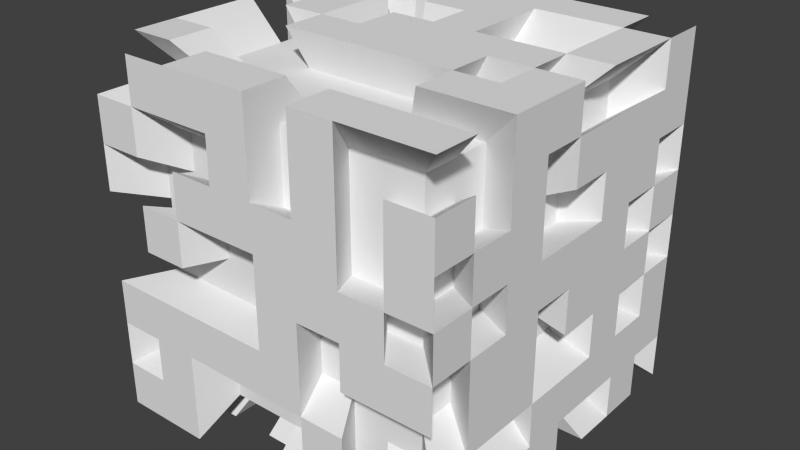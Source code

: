 # Source: cube6.blend  (saved by Blender 2.76.0; exported with 4.5.12 LTS)
import bpy
from mathutils import Matrix  # noqa: F401  (used for matrix-valued properties, if any)

bpy.ops.wm.read_factory_settings(use_empty=True)
scene = bpy.context.scene
scene.name = 'Scene'

# ---- collections
col_collection_1 = bpy.data.collections.new('Collection 1'); scene.collection.children.link(col_collection_1)

# ---- materials (node trees are filled in below, after node groups)
mat_material = bpy.data.materials.new('Material')
mat_material.alpha_threshold = 0.0
mat_material.roughness = 0.5
mat_material.line_color = (0.0, 0.0, 0.0, 1.0)

# ---- material node trees

# ---- world
world_world = bpy.data.worlds.new('World'); scene.world = world_world
world_world.color = (0.05088, 0.05088, 0.05088)
world_world.use_sun_shadow = False
world_world.sun_shadow_jitter_overblur = 0.0
world_world.cycles.sampling_method = 'MANUAL'
world_world.cycles.sample_map_resolution = 256

# ---- meshes
me_cube = bpy.data.meshes.new('Cube')
me_cube.from_pydata([(0.5, 0.5, -0.5), (0.5, -0.5, -0.5), (-0.5, -0.5, -0.5), (-0.5, 0.5, -0.5), (0.5, 0.5, 0.5), (0.5, -0.5, 0.5), (-0.5, 0.5, 0.5), (0.5, -2.98e-08, -0.5), (8.941e-08, 0.5, -0.5), (0.5, 0.5, 0.0), (0.0, -0.5, -0.5), (0.5, -0.5, 0.0), (-0.5, 1.49e-07, -0.5), (-0.5, 0.5, 0.0), (0.5, -2.682e-07, 0.5), (1.192e-07, 0.5, 0.5), (-2.682e-07, -0.5, 0.5), (-0.5, 8.941e-08, 0.5), (-0.5, 1.192e-07, 0.0), (-1.49e-07, -0.5, 0.0), (0.5, -1.49e-07, 0.0), (-7.451e-08, -8.941e-08, 0.5), (2.98e-08, 5.96e-08, -0.5), (0.5, -0.25, -0.5), (-0.25, 0.5, -0.5), (0.5, 0.5, 0.25), (-0.25, -0.5, -0.5), (0.5, -0.5, 0.25), (-0.5, 0.25, -0.5), (-0.5, -0.5, 0.25), (-0.5, 0.5, 0.25), (0.5, -0.25, 0.5), (-0.25, 0.5, 0.5), (-0.25, -0.5, 0.5), (-0.5, 0.25, 0.5), (0.5, 0.25, -0.5), (0.25, 0.5, -0.5), (0.5, 0.5, -0.25), (0.25, -0.5, -0.5), (0.5, -0.5, -0.25), (-0.5, -0.25, -0.5), (-0.5, -0.5, -0.25), (-0.5, 0.5, -0.25), (0.5, 0.25, 0.5), (0.25, 0.5, 0.5), (0.25, -0.5, 0.5), (-0.5, -0.25, 0.5), (-0.25, 0.5, 0.0), (0.25, 0.5, 0.0), (1.192e-07, 0.5, 0.25), (1.043e-07, 0.5, -0.25), (-0.5, 0.25, 0.0), (-0.5, -0.25, 0.0), (-0.5, 1.341e-07, -0.25), (-0.5, 1.043e-07, 0.25), (-0.25, -0.5, 0.0), (0.25, -0.5, 0.0), (-7.451e-08, -0.5, -0.25), (-2.086e-07, -0.5, 0.25), (0.5, -0.25, 0.0), (0.5, 0.25, 0.0), (0.5, -8.941e-08, -0.25), (0.5, -2.086e-07, 0.25), (2.235e-08, 0.25, 0.5), (0.25, -1.788e-07, 0.5), (-0.25, 0.0, 0.5), (-0.25, 1.043e-07, -0.5), (0.25, 1.49e-08, -0.5), (5.96e-08, 0.25, -0.5), (1.49e-08, -0.25, -0.5), (0.25, -0.25, -0.5), (0.25, 0.25, -0.5), (-0.25, 0.25, -0.5), (-0.25, 0.25, 0.5), (0.25, -0.25, 0.5), (0.5, 0.25, 0.25), (0.5, 0.25, -0.25), (0.5, -0.25, -0.25), (0.25, -0.5, 0.25), (0.25, -0.5, -0.25), (-0.25, -0.5, -0.25), (-0.5, -0.25, 0.25), (-0.5, -0.25, -0.25), (-0.5, 0.25, -0.25), (0.25, 0.5, -0.25), (0.25, 0.5, 0.25), (-0.25, 0.5, 0.25), (-0.25, 0.5, -0.25), (-0.5, 0.25, 0.25), (-0.25, -0.5, 0.25), (0.5, -0.25, 0.25), (-0.25, -0.25, -0.5), (0.5, -0.375, -0.5), (-0.375, 0.5, -0.5), (0.5, 0.5, 0.375), (-0.375, -0.5, -0.5), (0.5, -0.5, 0.375), (-0.5, 0.375, -0.5), (-0.5, -0.5, 0.375), (-0.5, 0.5, 0.375), (0.5, -0.375, 0.5), (-0.375, 0.5, 0.5), (-0.375, -0.5, 0.5), (-0.5, 0.375, 0.5), (0.5, 0.125, -0.5), (0.125, 0.5, -0.5), (0.5, 0.5, -0.125), (0.125, -0.5, -0.5), (0.5, -0.5, -0.125), (-0.5, -0.125, -0.5), (-0.5, -0.5, -0.125), (-0.5, 0.5, -0.125), (0.5, 0.125, 0.5), (0.125, 0.5, 0.5), (0.125, -0.5, 0.5), (-0.5, -0.125, 0.5), (-0.375, 0.5, 0.0), (1.192e-07, 0.5, 0.375), (-0.5, 0.375, 0.0), (-0.5, -0.125, 0.0), (-0.5, 1.416e-07, -0.375), (-0.5, 1.118e-07, 0.125), (-0.375, -0.5, 0.0), (0.125, -0.5, 0.0), (-1.788e-07, -0.5, 0.125), (0.5, -0.375, 0.0), (0.5, 0.125, 0.0), (0.5, -5.96e-08, -0.375), (0.5, -1.788e-07, 0.125), (-2.198e-07, -0.375, 0.5), (-2.608e-08, 0.125, 0.5), (0.375, -2.235e-07, 0.5), (-0.125, -4.47e-08, 0.5), (-0.375, 1.267e-07, -0.5), (0.125, 3.725e-08, -0.5), (7.451e-08, 0.375, -0.5), (0.5, -0.125, -0.5), (-0.125, 0.5, -0.5), (0.5, 0.5, 0.125), (0.5, -0.5, 0.125), (-0.5, 0.125, -0.5), (-0.5, -0.5, 0.125), (-0.5, 0.5, 0.125), (0.5, -0.125, 0.5), (-0.125, 0.5, 0.5), (-0.125, -0.5, 0.5), (-0.5, 0.125, 0.5), (0.5, 0.375, -0.5), (0.375, 0.5, -0.5), (0.5, 0.5, -0.375), (0.375, -0.5, -0.5), (0.5, -0.5, -0.375), (-0.5, -0.375, -0.5), (-0.5, -0.5, -0.375), (-0.5, 0.5, -0.375), (0.5, 0.375, 0.5), (0.375, 0.5, 0.5), (0.375, -0.5, 0.5), (-0.5, -0.375, 0.5), (-0.125, 0.5, 0.0), (0.375, 0.5, 0.0), (1.192e-07, 0.5, 0.125), (9.686e-08, 0.5, -0.375), (-0.5, 0.125, 0.0), (-0.5, 1.267e-07, -0.125), (-0.5, 9.686e-08, 0.375), (0.375, -0.5, 0.0), (-1.118e-07, -0.5, -0.125), (-2.384e-07, -0.5, 0.375), (0.5, -0.125, 0.0), (0.5, 0.375, 0.0), (0.5, -1.192e-07, -0.125), (0.5, -2.384e-07, 0.375), (-1.229e-07, -0.125, 0.5), (7.078e-08, 0.375, 0.5), (0.125, -1.341e-07, 0.5), (-0.375, 4.47e-08, 0.5), (0.375, -7.451e-09, -0.5), (4.47e-08, 0.125, -0.5), (7.451e-09, -0.375, -0.5), (0.125, -0.25, -0.5), (0.375, -0.25, -0.5), (0.25, -0.125, -0.5), (0.25, -0.375, -0.5), (0.125, 0.25, -0.5), (0.375, 0.25, -0.5), (0.25, 0.375, -0.5), (0.25, 0.125, -0.5), (-0.125, 0.25, -0.5), (-0.25, 0.375, -0.5), (-0.25, 0.125, 0.5), (-0.25, 0.375, 0.5), (-0.125, 0.25, 0.5), (-0.375, 0.25, 0.5), (0.25, 0.125, 0.5), (0.25, 0.375, 0.5), (0.375, 0.25, 0.5), (0.125, 0.25, 0.5), (0.25, -0.375, 0.5), (0.25, -0.125, 0.5), (0.375, -0.25, 0.5), (0.5, 0.125, 0.25), (0.5, 0.375, 0.25), (0.5, 0.25, 0.125), (0.5, 0.25, 0.375), (0.5, 0.125, -0.25), (0.5, 0.375, -0.25), (0.5, 0.25, -0.375), (0.5, 0.25, -0.125), (0.5, -0.375, -0.25), (0.5, -0.125, -0.25), (0.5, -0.25, -0.375), (0.5, -0.25, -0.125), (0.125, -0.5, 0.25), (0.375, -0.5, 0.25), (0.25, -0.5, 0.125), (0.25, -0.5, 0.375), (0.125, -0.5, -0.25), (0.25, -0.5, -0.375), (0.25, -0.5, -0.125), (-0.375, -0.5, -0.25), (-0.125, -0.5, -0.25), (-0.25, -0.5, -0.375), (-0.25, -0.5, -0.125), (-0.5, -0.125, 0.25), (-0.5, -0.375, 0.25), (-0.5, -0.25, 0.125), (-0.5, -0.25, 0.375), (-0.5, -0.125, -0.25), (-0.5, -0.375, -0.25), (-0.5, -0.25, -0.375), (-0.5, -0.25, -0.125), (-0.5, 0.375, -0.25), (-0.5, 0.125, -0.25), (-0.5, 0.25, -0.375), (-0.5, 0.25, -0.125), (0.125, 0.5, -0.25), (0.375, 0.5, -0.25), (0.25, 0.5, -0.125), (0.25, 0.5, -0.375), (0.375, 0.5, 0.25), (0.25, 0.5, 0.375), (0.25, 0.5, 0.125), (-0.375, 0.5, 0.25), (-0.125, 0.5, 0.25), (-0.25, 0.5, 0.375), (-0.25, 0.5, 0.125), (-0.375, 0.5, -0.25), (-0.125, 0.5, -0.25), (-0.25, 0.5, -0.125), (-0.25, 0.5, -0.375), (-0.5, 0.375, 0.25), (-0.5, 0.125, 0.25), (-0.5, 0.25, 0.125), (-0.5, 0.25, 0.375), (-0.375, -0.5, 0.25), (-0.125, -0.5, 0.25), (-0.25, -0.5, 0.125), (-0.25, -0.5, 0.375), (0.5, -0.375, 0.25), (0.5, -0.125, 0.25), (0.5, -0.25, 0.125), (0.5, -0.25, 0.375), (-0.25, -0.375, 0.5), (-0.25, -0.125, 0.5), (-0.375, -0.25, 0.5), (-0.375, -0.25, -0.5), (-0.125, -0.25, -0.5), (-0.25, -0.125, -0.5), (-0.25, -0.375, -0.5), (-0.125, -0.375, -0.5), (-0.125, -0.125, -0.5), (-0.375, -0.125, -0.5), (-0.125, -0.125, 0.5), (-0.125, -0.375, 0.5), (0.5, -0.125, 0.375), (0.5, -0.125, 0.125), (0.5, -0.375, 0.125), (-0.125, -0.5, 0.375), (-0.125, -0.5, 0.125), (-0.375, -0.5, 0.125), (-0.5, 0.125, 0.375), (-0.5, 0.125, 0.125), (-0.5, 0.375, 0.125), (-0.125, 0.5, -0.375), (-0.125, 0.5, -0.125), (-0.375, 0.5, -0.125), (-0.125, 0.5, 0.125), (-0.125, 0.5, 0.375), (-0.375, 0.5, 0.375), (0.375, 0.5, 0.125), (0.125, 0.5, 0.375), (0.375, 0.5, -0.375), (0.375, 0.5, -0.125), (-0.5, 0.125, -0.125), (-0.5, 0.125, -0.375), (-0.5, 0.375, -0.375), (-0.5, -0.375, -0.375), (-0.5, -0.125, -0.375), (-0.5, -0.375, 0.375), (-0.5, -0.375, 0.125), (-0.5, -0.125, 0.125), (-0.125, -0.5, -0.125), (-0.375, -0.5, -0.375), (0.375, -0.5, -0.125), (0.375, -0.5, -0.375), (0.125, -0.5, -0.375), (0.375, -0.5, 0.375), (0.375, -0.5, 0.125), (0.125, -0.5, 0.125), (0.5, -0.125, -0.125), (0.5, -0.125, -0.375), (0.5, -0.375, -0.375), (0.5, 0.375, -0.125), (0.5, 0.375, -0.375), (0.5, 0.125, -0.375), (0.5, 0.375, 0.375), (0.5, 0.375, 0.125), (0.5, 0.125, 0.125), (0.125, -0.125, 0.5), (0.375, -0.125, 0.5), (0.375, -0.375, 0.5), (0.125, 0.375, 0.5), (0.375, 0.375, 0.5), (0.375, 0.125, 0.5), (-0.375, 0.375, 0.5), (-0.125, 0.375, 0.5), (-0.125, 0.125, 0.5), (-0.125, 0.125, -0.5), (-0.125, 0.375, -0.5), (-0.375, 0.375, -0.5), (0.375, 0.125, -0.5), (0.375, 0.375, -0.5), (0.125, 0.375, -0.5), (0.375, -0.375, -0.5), (0.375, -0.125, -0.5), (0.125, -0.125, -0.5), (0.125, -0.375, -0.5), (0.125, 0.125, -0.5), (-0.375, 0.125, -0.5), (-0.375, 0.125, 0.5), (0.125, 0.125, 0.5), (0.125, -0.375, 0.5), (0.5, 0.125, 0.375), (0.5, 0.125, -0.125), (0.5, -0.375, -0.125), (0.125, -0.5, 0.375), (0.125, -0.5, -0.125), (-0.375, -0.5, -0.125), (-0.5, -0.125, 0.375), (-0.5, -0.125, -0.125), (-0.5, 0.375, -0.125), (0.125, 0.5, -0.375), (-0.375, 0.5, 0.125), (-0.375, 0.5, -0.375), (-0.5, 0.375, 0.375), (-0.375, -0.5, 0.375), (0.5, -0.375, 0.375), (-0.375, -0.375, 0.5), (-0.375, -0.375, -0.5), (0.395, -0.2988, -0.3949), (0.395, -0.3979, -0.3949), (-0.2985, 0.3947, -0.3949), (-0.3976, 0.3947, -0.3949), (0.395, 0.3947, 0.2987), (0.395, 0.3947, 0.3978), (-0.2985, -0.3979, -0.3949), (-0.3976, -0.3979, -0.3949), (0.395, -0.3979, 0.2987), (0.395, -0.3979, 0.3978), (-0.3976, -0.3979, 0.2987), (-0.3976, -0.3979, 0.3978), (-0.3976, 0.3947, 0.2987), (-0.3976, 0.3947, 0.3978), (0.395, -0.2988, 0.3978), (-0.2985, 0.3947, 0.3978), (-0.2985, -0.3979, 0.3978), (0.395, 0.0975, -0.3949), (0.395, -0.001584, -0.3949), (0.395, 0.3947, -0.09764), (0.395, 0.3947, 0.00144), (0.09779, -0.3979, -0.3949), (-0.001296, -0.3979, -0.3949), (0.395, -0.3979, -0.09764), (0.395, -0.3979, 0.00144), (-0.3976, -0.1007, -0.3949), (-0.3976, -0.001584, -0.3949), (-0.3976, -0.3979, -0.09764), (-0.3976, -0.3979, 0.00144), (-0.3976, 0.3947, -0.09764), (-0.3976, 0.3947, 0.00144), (0.395, 0.0975, 0.3978), (0.395, -0.001584, 0.3978), (0.09779, 0.3947, 0.3978), (-0.001296, 0.3947, 0.3978), (0.09779, -0.3979, 0.3978), (-0.001296, -0.3979, 0.3978), (-0.3976, -0.1007, 0.3978), (-0.3976, -0.001584, 0.3978), (-0.2985, 0.3947, 0.00144), (0.09779, 0.3947, 0.00144), (-0.001296, 0.3947, 0.00144), (-0.001296, 0.3947, 0.2987), (-0.001296, 0.3947, -0.09764), (-0.3976, 0.2957, 0.00144), (-0.3976, -0.1007, 0.00144), (-0.3976, -0.001584, 0.00144), (-0.3976, -0.001584, -0.2958), (-0.2985, -0.3979, 0.00144), (-0.001296, -0.3979, -0.2958), (-0.001296, -0.3979, 0.1005), (-0.001296, -0.3979, 0.00144), (0.395, -0.2988, 0.00144), (0.395, -0.001584, -0.2958), (-0.001296, -0.2988, 0.3978), (0.296, -0.001584, 0.3978), (0.09779, -0.001584, -0.3949), (-0.001296, -0.001584, -0.3949), (-0.001296, 0.2957, -0.3949), (-0.001296, 0.3947, -0.3949), (-0.001296, -0.1007, -0.3949), (-0.1004, 0.3947, -0.3949), (-0.1995, 0.3947, -0.3949), (0.395, 0.3947, 0.1005), (0.395, 0.3947, 0.1996), (-0.1004, -0.3979, -0.3949), (-0.1995, -0.3979, -0.3949), (0.395, -0.3979, 0.1005), (0.395, -0.3979, 0.1996), (-0.3976, 0.0975, -0.3949), (-0.3976, 0.1966, -0.3949), (-0.3976, -0.3979, 0.1005), (-0.3976, -0.3979, 0.1996), (-0.3976, 0.3947, 0.1005), (-0.3976, 0.3947, 0.1996), (-0.1004, 0.3947, 0.3978), (-0.1995, 0.3947, 0.3978), (-0.3976, 0.0975, 0.3978), (-0.3976, 0.1966, 0.3978), (0.296, 0.3947, -0.3949), (0.1969, 0.3947, -0.3949), (0.395, 0.3947, -0.2958), (0.395, 0.3947, -0.1967), (0.296, -0.3979, -0.3949), (0.1969, -0.3979, -0.3949), (0.395, -0.3979, -0.2958), (0.395, -0.3979, -0.1967), (-0.3976, -0.3979, -0.2958), (-0.3976, -0.3979, -0.1967), (-0.3976, 0.3947, -0.2958), (-0.3976, 0.3947, -0.1967), (0.395, 0.2957, 0.3978), (0.395, 0.1966, 0.3978), (0.296, 0.3947, 0.3978), (0.1969, 0.3947, 0.3978), (0.296, -0.3979, 0.3978), (0.1969, -0.3979, 0.3978), (-0.3976, -0.2988, 0.3978), (-0.3976, -0.1997, 0.3978), (0.296, 0.3947, 0.00144), (0.1969, 0.3947, 0.00144), (-0.001296, 0.3947, 0.1005), (-0.001296, 0.3947, 0.1996), (-0.3976, 0.0975, 0.00144), (-0.3976, 0.1966, 0.00144), (-0.3976, -0.2988, 0.00144), (-0.3976, -0.1997, 0.00144), (-0.3976, -0.001584, -0.09764), (-0.3976, -0.001584, -0.1967), (-0.3976, -0.001584, 0.2987), (-0.3976, -0.001584, 0.1996), (-0.1004, -0.3979, 0.00144), (-0.1995, -0.3979, 0.00144), (-0.001296, -0.3979, 0.2987), (-0.001296, -0.3979, 0.1996), (0.395, 0.2957, 0.00144), (0.395, 0.1966, 0.00144), (0.395, -0.001584, -0.09764), (0.395, -0.001584, -0.1967), (0.395, -0.001584, 0.2987), (0.395, -0.001584, 0.1996), (-0.001296, -0.1007, 0.3978), (-0.001296, -0.1997, 0.3978), (-0.2985, -0.001584, 0.3978), (-0.1995, -0.001584, 0.3978), (-0.1004, -0.001584, -0.3949), (-0.1995, -0.001584, -0.3949), (0.09779, -0.1997, -0.3949), (-0.001296, -0.1997, -0.3949), (0.296, -0.1997, -0.3949), (0.1969, -0.1997, -0.3949), (0.1969, -0.2988, -0.3949), (0.1969, 0.2957, -0.3949), (-0.2985, 0.1966, -0.3949), (-0.1004, 0.1966, -0.3949), (-0.1995, 0.1966, -0.3949), (-0.1995, 0.2957, -0.3949), (-0.1995, 0.0975, -0.3949), (-0.1995, 0.0975, 0.3978), (-0.1995, 0.2957, 0.3978), (-0.1995, 0.1966, 0.3978), (-0.1004, 0.1966, 0.3978), (-0.001296, 0.1966, 0.3978), (-0.2985, 0.1966, 0.3978), (0.1969, 0.2957, 0.3978), (0.1969, 0.1966, 0.3978), (0.09779, 0.1966, 0.3978), (0.1969, -0.1007, 0.3978), (0.1969, -0.1997, 0.3978), (0.296, -0.1997, 0.3978), (0.395, -0.1997, 0.3978), (0.09779, -0.1997, 0.3978), (0.395, 0.0975, 0.1996), (0.395, 0.1966, 0.1005), (0.395, 0.0975, -0.1967), (0.395, 0.2957, -0.1967), (0.395, 0.1966, -0.1967), (0.395, 0.1966, -0.2958), (0.395, 0.1966, -0.3949), (0.395, 0.1966, -0.09764), (0.395, -0.2988, -0.1967), (0.395, -0.1007, -0.1967), (0.395, -0.1997, -0.1967), (0.09779, -0.3979, 0.1996), (0.296, -0.3979, 0.1996), (0.1969, -0.3979, 0.1996), (0.1969, -0.3979, 0.2987), (0.09779, -0.3979, -0.1967), (-0.001296, -0.3979, -0.1967), (0.296, -0.3979, -0.1967), (0.1969, -0.3979, -0.1967), (0.1969, -0.3979, -0.2958), (0.1969, -0.3979, -0.09764), (-0.2985, -0.3979, -0.1967), (-0.1004, -0.3979, -0.1967), (-0.1995, -0.3979, -0.1967), (-0.1995, -0.3979, -0.2958), (-0.3976, -0.1007, 0.1996), (-0.3976, -0.1997, 0.1005), (-0.3976, -0.1997, 0.2987), (-0.3976, -0.1997, 0.1996), (-0.3976, -0.2988, -0.1967), (-0.3976, -0.1997, -0.1967), (-0.3976, -0.1997, -0.09764), (-0.3976, 0.2957, -0.1967), (-0.3976, 0.1966, -0.2958), (0.09779, 0.3947, -0.1967), (-0.001296, 0.3947, -0.1967), (0.1969, 0.3947, -0.09764), (0.09779, 0.3947, 0.1996), (0.296, 0.3947, 0.1996), (0.1969, 0.3947, 0.1996), (0.1969, 0.3947, 0.2987), (0.1969, 0.3947, 0.1005), (-0.2985, 0.3947, 0.1996), (-0.1004, 0.3947, 0.1996), (-0.1995, 0.3947, 0.1996), (-0.1995, 0.3947, 0.2987), (-0.1995, 0.3947, 0.1005), (-0.2985, 0.3947, -0.1967), (-0.1004, 0.3947, -0.1967), (-0.1995, 0.3947, -0.1967), (-0.3976, 0.2957, 0.1996), (-0.3976, 0.1966, 0.1005), (-0.3976, 0.1966, 0.2987), (-0.3976, 0.1966, 0.1996), (-0.2985, -0.3979, 0.1996), (-0.1004, -0.3979, 0.1996), (-0.1995, -0.3979, 0.1996), (-0.1995, -0.3979, 0.1005), (-0.1995, -0.3979, 0.2987), (0.395, -0.2988, 0.1996), (0.395, -0.1997, 0.1005), (0.395, -0.1997, 0.00144), (0.395, -0.1997, 0.2987), (0.395, -0.1997, 0.1996), (-0.1995, -0.2988, 0.3978), (-0.1995, -0.3979, 0.3978), (-0.1995, -0.1007, 0.3978), (-0.1995, -0.1997, 0.3978), (-0.1004, -0.1997, 0.3978), (-0.2985, -0.1997, 0.3978), (-0.2985, -0.1997, -0.3949), (-0.3976, -0.1997, -0.3949), (-0.1004, -0.1997, -0.3949), (-0.1995, -0.1997, -0.3949), (-0.1995, -0.1007, -0.3949), (-0.1995, -0.2988, -0.3949), (-0.3976, 0.2957, -0.3949), (0.09779, 0.3947, -0.3949), (-0.1995, 0.3947, 0.00144), (-0.3976, -0.001584, 0.1005), (0.1969, -0.3979, 0.00144), (0.09779, -0.3979, 0.00144), (0.395, -0.001584, 0.1005), (-0.001296, 0.0975, 0.3978), (0.1969, -0.001584, 0.3978), (-0.1004, -0.001584, 0.3978), (-0.2985, -0.001584, -0.3949), (0.395, 0.3947, -0.3949), (0.395, 0.2957, -0.3949), (-0.3976, -0.2988, -0.3949), (-0.1004, 0.3947, 0.00144), (0.296, -0.3979, 0.00144), (-0.001296, -0.3979, -0.09764), (0.395, -0.001584, 0.00144), (0.395, -0.1007, 0.00144), (0.296, -0.001584, -0.3949), (-0.001296, 0.0975, -0.3949), (-0.001296, -0.2988, -0.3949), (0.1969, -0.1007, -0.3949), (0.1969, 0.0975, 0.3978), (0.296, 0.1966, 0.3978), (0.1969, -0.2988, 0.3978), (0.395, 0.2957, 0.1996), (0.395, 0.1966, 0.2987), (0.395, -0.1997, -0.2958), (0.1969, -0.3979, 0.1005), (-0.1995, -0.3979, -0.09764), (-0.3976, -0.1007, -0.1967), (-0.3976, -0.1997, -0.2958), (-0.3976, 0.1966, -0.1967), (-0.3976, 0.0975, -0.1967), (-0.3976, 0.1966, -0.09764), (0.1969, 0.3947, -0.1967), (0.296, 0.3947, -0.1967), (0.1969, 0.3947, -0.2958), (-0.1995, 0.3947, -0.09764), (-0.3976, 0.0975, 0.1996), (0.395, -0.1007, 0.1996), (-0.1004, -0.2988, -0.3949), (-0.1004, -0.1007, -0.3949), (-0.2985, -0.1007, -0.3949), (-0.2985, -0.1007, 0.3978), (-0.1004, -0.1007, 0.3978), (-0.1004, -0.2988, 0.3978), (0.395, -0.1007, 0.2987), (0.395, -0.1007, 0.1005), (0.395, -0.2988, 0.1005), (-0.1004, -0.3979, 0.2987), (-0.1004, -0.3979, 0.1005), (-0.2985, -0.3979, 0.1005), (-0.3976, 0.0975, 0.2987), (-0.3976, 0.2957, 0.1005), (-0.1004, 0.3947, -0.09764), (-0.2985, 0.3947, -0.09764), (-0.1004, 0.3947, 0.1005), (-0.1004, 0.3947, 0.2987), (-0.2985, 0.3947, 0.2987), (0.296, 0.3947, 0.1005), (0.296, 0.3947, 0.2987), (0.09779, 0.3947, 0.2987), (0.296, 0.3947, -0.2958), (0.296, 0.3947, -0.09764), (0.09779, 0.3947, -0.09764), (-0.3976, 0.0975, -0.09764), (-0.3976, 0.0975, -0.2958), (-0.3976, 0.2957, -0.2958), (-0.3976, -0.2988, -0.09764), (-0.3976, -0.2988, -0.2958), (-0.3976, -0.1007, -0.2958), (-0.3976, -0.2988, 0.2987), (-0.3976, -0.2988, 0.1005), (-0.3976, -0.1007, 0.1005), (-0.1004, -0.3979, -0.09764), (-0.1004, -0.3979, -0.2958), (-0.2985, -0.3979, -0.2958), (0.296, -0.3979, -0.09764), (0.296, -0.3979, -0.2958), (0.09779, -0.3979, -0.2958), (0.296, -0.3979, 0.2987), (0.296, -0.3979, 0.1005), (0.395, -0.1007, -0.09764), (0.395, -0.1007, -0.2958), (0.395, -0.2988, -0.2958), (0.395, 0.2957, -0.09764), (0.395, 0.2957, -0.2958), (0.395, 0.0975, -0.2958), (0.395, 0.2957, 0.2987), (0.395, 0.2957, 0.1005), (0.395, 0.0975, 0.1005), (0.09779, -0.1007, 0.3978), (0.296, -0.1007, 0.3978), (0.296, -0.2988, 0.3978), (0.09779, 0.2957, 0.3978), (0.296, 0.2957, 0.3978), (0.296, 0.0975, 0.3978), (-0.2985, 0.2957, 0.3978), (-0.1004, 0.2957, 0.3978), (-0.1004, 0.0975, 0.3978), (-0.1004, 0.0975, -0.3949), (-0.1004, 0.2957, -0.3949), (-0.2985, 0.2957, -0.3949), (0.296, 0.0975, -0.3949), (0.296, 0.2957, -0.3949), (0.09779, 0.2957, -0.3949), (0.296, -0.2988, -0.3949), (0.296, -0.1007, -0.3949), (0.09779, -0.1007, -0.3949), (0.09779, -0.2988, -0.3949), (-0.2985, 0.0975, -0.3949), (-0.2985, 0.0975, 0.3978), (0.09779, 0.0975, 0.3978), (0.09779, -0.2988, 0.3978), (0.395, 0.0975, 0.2987), (0.395, 0.0975, -0.09764), (0.395, -0.2988, -0.09764), (0.09779, -0.3979, 0.2987), (0.09779, -0.3979, -0.09764), (-0.2985, -0.3979, -0.09764), (-0.3976, -0.1007, 0.2987), (-0.3976, -0.1007, -0.09764), (0.09779, 0.3947, 0.1005), (-0.2985, 0.3947, 0.1005), (-0.2985, 0.3947, -0.2958), (-0.3976, 0.2957, 0.2987), (-0.2985, -0.3979, 0.2987), (0.395, -0.2988, 0.2987), (-0.2985, -0.2988, 0.3978), (-0.2985, -0.2988, -0.3949)], [], [(3, 154, 449, 363), (336, 180, 487, 698), (27, 139, 427, 428), (2, 153, 447, 367), (355, 103, 6, 99), (289, 99, 372, 648), (134, 336, 698, 416), (288, 244, 555, 647), (352, 105, 8, 162), (351, 118, 13, 111), (138, 25, 424, 423), (349, 115, 17, 165), (24, 137, 421, 422), (347, 123, 19, 167), (1, 150, 443, 361), (117, 288, 647, 402), (344, 126, 20, 171), (335, 181, 489, 697), (0, 149, 441, 599), (341, 130, 21, 175), (148, 0, 599, 439), (339, 133, 12, 140), (338, 134, 22, 178), (337, 107, 10, 179), (159, 287, 646, 602), (8, 135, 418, 419), (244, 287, 646, 555), (333, 184, 68, 135), (332, 185, 71, 186), (331, 177, 67, 187), (182, 335, 697, 610), (329, 188, 72, 189), (22, 134, 416, 417), (287, 161, 461, 646), (287, 246, 558, 646), (325, 103, 34, 193), (324, 194, 64, 131), (144, 15, 394, 435), (322, 174, 63, 197), (321, 198, 45, 157), (320, 199, 74, 200), (247, 286, 645, 559), (334, 92, 360, 696), (317, 202, 75, 203), (131, 14, 392, 415), (315, 205, 61, 127), (314, 206, 76, 207), (313, 170, 60, 208), (312, 209, 39, 151), (116, 286, 645, 399), (310, 169, 59, 212), (309, 213, 58, 124), (183, 334, 696, 491), (286, 249, 627, 645), (129, 16, 396, 414), (286, 111, 389, 645), (304, 166, 56, 219), (333, 105, 589, 695), (186, 333, 695, 492), (127, 7, 378, 413), (11, 139, 427, 384), (300, 225, 81, 226), (285, 159, 602, 644), (298, 228, 53, 120), (125, 11, 384, 412), (138, 9, 380, 423), (249, 285, 644, 627), (295, 233, 83, 234), (332, 148, 439, 694), (19, 124, 410, 411), (293, 237, 84, 238), (137, 8, 419, 421), (147, 332, 694, 600), (177, 331, 693, 607), (290, 160, 48, 242), (289, 243, 30, 99), (331, 104, 377, 693), (287, 159, 47, 246), (286, 247, 42, 111), (120, 12, 386, 407), (284, 137, 24, 250), (283, 251, 30, 142), (282, 252, 88, 253), (281, 146, 34, 254), (66, 133, 598, 486), (279, 256, 89, 257), (278, 145, 33, 258), (119, 18, 406, 405), (276, 260, 90, 261), (275, 143, 31, 262), (274, 263, 33, 145), (65, 132, 597, 484), (253, 283, 643, 563), (13, 118, 404, 390), (271, 267, 91, 268), (131, 64, 596, 415), (283, 142, 433, 643), (69, 179, 270, 267), (130, 63, 502, 595), (330, 189, 496, 692), (97, 330, 692, 588), (17, 115, 397, 398), (133, 272, 109, 12), (66, 268, 272, 133), (146, 281, 642, 437), (135, 329, 691, 418), (125, 59, 573, 412), (281, 252, 628, 642), (329, 189, 496, 691), (21, 132, 273, 173), (132, 65, 264, 273), (129, 274, 145, 16), (15, 113, 393, 394), (188, 328, 690, 494), (260, 275, 262, 90), (111, 13, 390, 389), (172, 14, 143, 275), (169, 276, 261, 59), (20, 128, 276, 169), (56, 123, 593, 592), (125, 277, 139, 11), (328, 178, 608, 690), (261, 90, 259, 277), (55, 122, 408, 472), (58, 168, 278, 256), (168, 16, 145, 278), (122, 280, 641, 408), (12, 109, 385, 386), (124, 58, 256, 279), (54, 121, 591, 470), (55, 257, 280, 122), (280, 257, 569, 641), (252, 281, 254, 88), (11, 108, 383, 384), (327, 130, 595, 689), (163, 282, 253, 51), (18, 121, 282, 163), (121, 54, 252, 282), (10, 107, 381, 382), (119, 52, 466, 405), (253, 88, 251, 283), (248, 284, 250, 87), (50, 162, 284, 248), (162, 8, 137, 284), (159, 285, 249, 47), (106, 9, 380, 379), (118, 51, 464, 404), (132, 327, 689, 597), (47, 249, 286, 116), (124, 279, 640, 410), (49, 117, 402, 462), (49, 161, 287, 244), (279, 257, 569, 640), (326, 144, 435, 688), (47, 116, 399, 590), (117, 49, 244, 288), (256, 278, 639, 567), (32, 245, 289, 101), (245, 86, 243, 289), (240, 290, 242, 85), (25, 138, 290, 240), (192, 326, 688, 501), (6, 101, 375, 373), (115, 46, 458, 397), (100, 5, 369, 374), (278, 258, 570, 639), (44, 241, 291, 113), (191, 325, 687, 499), (237, 292, 239, 84), (99, 6, 373, 372), (149, 0, 148, 292), (277, 259, 571, 638), (9, 106, 293, 160), (43, 112, 391, 452), (277, 125, 412, 638), (325, 193, 503, 687), (261, 277, 638, 572), (233, 294, 235, 83), (194, 324, 686, 611), (164, 18, 163, 294), (41, 110, 387, 448), (12, 120, 295, 140), (120, 53, 233, 295), (97, 296, 154, 3), (28, 234, 296, 97), (139, 277, 638, 427), (112, 324, 686, 391), (95, 2, 367, 366), (40, 109, 385, 583), (152, 297, 230, 40), (260, 276, 637, 629), (153, 41, 229, 297), (324, 196, 612, 686), (40, 230, 298, 109), (4, 94, 364, 365), (225, 299, 227, 81), (29, 98, 299, 225), (324, 131, 415, 686), (93, 3, 363, 362), (38, 107, 381, 444), (141, 29, 225, 300), (119, 301, 121, 18), (276, 128, 594, 637), (226, 81, 224, 301), (221, 302, 223, 80), (57, 167, 302, 221), (323, 195, 504, 685), (92, 1, 361, 360), (106, 37, 442, 379), (323, 155, 451, 685), (95, 303, 153, 2), (26, 222, 303, 95), (222, 80, 220, 303), (105, 36, 440, 589), (156, 323, 685, 453), (108, 11, 166, 304), (104, 35, 518, 377), (1, 151, 305, 150), (275, 260, 629, 636), (196, 323, 685, 612), (38, 218, 306, 107), (218, 79, 217, 306), (172, 275, 636, 479), (27, 96, 307, 214), (102, 33, 577, 376), (166, 308, 215, 56), (195, 322, 684, 504), (139, 27, 214, 308), (123, 309, 124, 19), (56, 215, 309, 123), (215, 78, 213, 309), (210, 310, 212, 77), (263, 274, 635, 576), (274, 129, 414, 635), (136, 311, 211, 23), (7, 127, 311, 136), (127, 61, 210, 311), (92, 312, 151, 1), (23, 211, 312, 92), (322, 197, 506, 684), (99, 30, 434, 372), (37, 106, 313, 206), (198, 321, 683, 613), (147, 314, 207, 35), (321, 100, 374, 683), (149, 37, 206, 314), (28, 97, 588, 430), (273, 264, 578, 634), (207, 76, 205, 315), (202, 316, 204, 75), (25, 94, 316, 202), (94, 4, 155, 316), (173, 273, 634, 481), (9, 138, 317, 170), (26, 95, 366, 426), (126, 318, 128, 20), (60, 203, 318, 126), (203, 75, 201, 318), (199, 320, 682, 507), (64, 175, 319, 199), (175, 21, 173, 319), (143, 320, 200, 31), (14, 131, 320, 143), (94, 25, 424, 364), (100, 321, 157, 5), (320, 131, 415, 682), (269, 91, 585, 587), (319, 173, 481, 681), (44, 113, 322, 195), (113, 15, 174, 322), (155, 323, 196, 43), (268, 66, 486, 586), (156, 44, 195, 323), (199, 319, 681, 507), (43, 196, 324, 112), (91, 267, 584, 585), (266, 40, 583, 582), (32, 101, 325, 191), (101, 6, 103, 325), (174, 326, 192, 63), (15, 144, 326, 174), (272, 268, 586, 632), (130, 327, 132, 21), (318, 201, 512, 680), (109, 272, 632, 385), (267, 271, 631, 584), (68, 178, 328, 188), (33, 263, 576, 577), (128, 318, 680, 594), (90, 262, 574, 575), (135, 68, 188, 329), (93, 330, 97, 3), (24, 189, 330, 93), (202, 317, 679, 614), (185, 331, 187, 71), (35, 104, 331, 185), (59, 261, 572, 573), (148, 332, 186, 36), (271, 268, 586, 631), (147, 35, 185, 332), (105, 333, 135, 8), (170, 317, 679, 475), (186, 71, 184, 333), (181, 334, 183, 70), (23, 92, 334, 181), (317, 138, 423, 679), (177, 335, 182, 67), (7, 136, 335, 177), (136, 23, 181, 335), (259, 27, 428, 571), (67, 182, 336, 134), (182, 70, 180, 336), (180, 337, 179, 69), (267, 270, 630, 584), (317, 203, 513, 679), (184, 338, 178, 68), (71, 187, 338, 184), (187, 67, 134, 338), (270, 179, 609, 630), (316, 155, 451, 678), (257, 55, 472, 569), (190, 340, 176, 65), (73, 193, 340, 190), (89, 256, 567, 568), (194, 341, 175, 64), (255, 29, 432, 566), (197, 63, 130, 341), (198, 342, 114, 45), (268, 91, 585, 586), (204, 316, 678, 615), (201, 343, 172, 62), (75, 204, 343, 201), (88, 254, 564, 565), (69, 267, 584, 488), (76, 208, 344, 205), (208, 60, 126, 344), (51, 253, 563, 464), (77, 212, 345, 209), (212, 59, 125, 345), (91, 266, 582, 585), (78, 216, 346, 213), (216, 45, 114, 346), (217, 347, 167, 57), (46, 265, 581, 458), (207, 315, 677, 517), (220, 348, 110, 41), (80, 223, 348, 220), (30, 251, 562, 434), (315, 127, 413, 677), (264, 65, 484, 578), (227, 46, 115, 349), (228, 350, 164, 53), (82, 231, 350, 228), (231, 52, 119, 350), (232, 351, 111, 42), (83, 235, 351, 232), (235, 51, 118, 351), (236, 352, 162, 50), (84, 239, 352, 236), (239, 36, 105, 352), (314, 147, 600, 676), (248, 87, 561, 560), (262, 31, 510, 574), (149, 314, 676, 441), (86, 246, 353, 243), (42, 247, 559, 450), (246, 86, 556, 558), (87, 250, 354, 247), (250, 24, 93, 354), (170, 313, 675, 475), (245, 32, 436, 557), (254, 34, 103, 355), (255, 356, 98, 29), (259, 90, 575, 571), (258, 33, 102, 356), (259, 357, 96, 27), (206, 313, 675, 515), (313, 106, 379, 675), (30, 243, 554, 434), (257, 89, 568, 569), (265, 46, 158, 358), (266, 359, 152, 40), (91, 269, 359, 266), (313, 208, 519, 675), (719, 366, 367, 601), (718, 457, 371, 376), (717, 374, 369, 368), (716, 376, 371, 370), (714, 362, 363, 449), (713, 399, 390, 433), (712, 400, 401, 461), (711, 405, 406, 467), (709, 408, 388, 387), (707, 395, 396, 473), (706, 412, 384, 383), (704, 391, 392, 479), (703, 414, 396, 395), (701, 437, 398, 483), (698, 487, 488, 420), (697, 489, 490, 610), (696, 443, 444, 491), (692, 493, 430, 588), (690, 485, 486, 497), (689, 498, 484, 597), (688, 499, 500, 501), (685, 504, 505, 612), (681, 481, 482, 511), (680, 512, 480, 594), (678, 451, 452, 615), (673, 521, 522, 616), (671, 524, 525, 617), (670, 455, 456, 526), (669, 527, 528, 409), (668, 529, 530, 531), (666, 533, 448, 447), (665, 534, 535, 536), (664, 471, 472, 618), (663, 537, 470, 591), (661, 457, 458, 539), (659, 541, 542, 620), (658, 465, 466, 543), (657, 544, 450, 449), (655, 463, 464, 623), (654, 546, 547, 403), (652, 439, 440, 626), (651, 549, 462, 402), (650, 550, 551, 552), (647, 555, 556, 557), (644, 560, 561, 627), (641, 566, 432, 431), (638, 571, 428, 427), (634, 578, 579, 580), (633, 397, 458, 581), (632, 582, 583, 385), (630, 425, 426, 587), (584, 630, 587, 585), (609, 382, 425, 630), (485, 631, 586, 486), (417, 420, 631, 485), (420, 488, 584, 631), (586, 585, 582, 632), (578, 633, 581, 579), (484, 483, 633, 578), (483, 398, 397, 633), (481, 634, 580, 482), (482, 580, 635, 414), (580, 579, 576, 635), (480, 479, 636, 629), (594, 480, 629, 637), (573, 572, 638, 412), (567, 639, 570, 568), (471, 640, 569, 472), (411, 410, 640, 471), (408, 641, 431, 388), (569, 568, 566, 641), (470, 469, 642, 628), (469, 398, 437, 642), (404, 643, 433, 390), (464, 563, 643, 404), (401, 403, 644, 602), (403, 547, 560, 644), (399, 645, 389, 390), (627, 561, 559, 645), (555, 646, 558, 556), (461, 401, 602, 646), (435, 647, 557, 436), (394, 402, 647, 435), (375, 648, 372, 373), (423, 380, 459, 649), (453, 650, 552, 454), (365, 364, 650, 453), (364, 424, 550, 650), (393, 651, 402, 394), (552, 551, 549, 651), (442, 441, 652, 625), (459, 653, 548, 460), (379, 442, 625, 653), (400, 654, 403, 401), (460, 548, 654, 400), (548, 624, 546, 654), (468, 467, 655, 622), (429, 656, 545, 430), (545, 621, 544, 657), (541, 658, 543, 542), (448, 387, 658, 541), (387, 388, 465, 658), (367, 447, 659, 601), (385, 660, 407, 386), (620, 542, 619, 660), (370, 371, 457, 661), (465, 662, 538, 466), (388, 431, 662, 465), (466, 538, 663, 405), (604, 411, 471, 664), (425, 665, 536, 426), (382, 409, 665, 425), (409, 528, 534, 665), (529, 667, 532, 530), (446, 383, 667, 529), (443, 668, 531, 444), (445, 446, 529, 668), (381, 669, 409, 382), (524, 670, 526, 525), (368, 369, 455, 670), (384, 427, 671, 603), (478, 477, 672, 521), (477, 605, 606, 672), (616, 522, 520, 674), (515, 675, 519, 516), (379, 380, 475, 675), (599, 441, 676, 600), (377, 677, 413, 378), (518, 517, 677, 377), (475, 679, 513, 476), (423, 424, 614, 679), (507, 681, 511, 508), (415, 596, 507, 682), (510, 509, 683, 374), (509, 508, 613, 683), (504, 684, 506, 505), (365, 453, 685, 451), (391, 686, 415, 392), (612, 505, 611, 686), (499, 687, 503, 500), (435, 436, 499, 688), (502, 501, 689, 595), (501, 500, 498, 689), (494, 690, 497, 495), (608, 417, 485, 690), (421, 691, 496, 422), (419, 418, 691, 421), (496, 495, 493, 692), (377, 378, 607, 693), (599, 600, 694, 439), (440, 492, 695, 589), (360, 361, 443, 696), (416, 698, 420, 417), (490, 491, 699, 487), (491, 444, 381, 699), (493, 700, 429, 430), (495, 497, 700, 493), (497, 486, 598, 700), (503, 438, 437, 701), (505, 506, 702, 611), (508, 511, 703, 613), (511, 482, 414, 703), (615, 452, 391, 704), (514, 705, 477, 478), (520, 706, 383, 446), (523, 707, 473, 474), (530, 532, 708, 527), (532, 592, 593, 708), (618, 472, 408, 709), (537, 710, 469, 470), (540, 539, 710, 537), (549, 712, 461, 462), (551, 553, 712, 549), (553, 460, 400, 712), (554, 713, 433, 434), (558, 590, 399, 713), (559, 714, 449, 450), (562, 715, 372, 434), (565, 564, 715, 562), (568, 570, 716, 566), (575, 574, 717, 571), (574, 510, 374, 717), (576, 718, 376, 577), (579, 581, 718, 576), (587, 426, 366, 719), (101, 289, 648, 375), (155, 4, 365, 451), (29, 141, 431, 432), (142, 30, 434, 433), (337, 180, 487, 699), (5, 157, 455, 369), (107, 337, 699, 381), (290, 138, 423, 649), (160, 290, 649, 459), (9, 160, 459, 380), (34, 146, 437, 438), (148, 36, 440, 439), (339, 140, 429, 700), (37, 149, 441, 442), (18, 164, 467, 406), (151, 39, 446, 445), (133, 339, 700, 598), (291, 241, 552, 651), (165, 17, 398, 469), (176, 340, 701, 483), (113, 291, 651, 393), (41, 153, 447, 448), (340, 193, 503, 701), (166, 11, 384, 603), (239, 292, 652, 626), (167, 19, 411, 604), (155, 43, 452, 451), (149, 292, 652, 441), (16, 168, 473, 396), (44, 156, 453, 454), (292, 237, 625, 652), (20, 169, 606, 605), (157, 45, 456, 455), (197, 341, 702, 506), (292, 148, 439, 652), (9, 170, 475, 380), (158, 46, 458, 457), (341, 194, 611, 702), (293, 238, 548, 653), (171, 20, 605, 477), (293, 106, 379, 653), (14, 172, 479, 392), (48, 160, 459, 460), (114, 342, 703, 395), (160, 293, 653, 459), (161, 49, 462, 461), (237, 293, 653, 625), (342, 198, 613, 703), (163, 51, 464, 463), (172, 343, 704, 479), (53, 164, 467, 468), (343, 204, 615, 704), (7, 177, 607, 378), (235, 294, 655, 623), (178, 22, 417, 608), (164, 294, 655, 467), (179, 10, 382, 609), (344, 171, 477, 705), (294, 233, 622, 655), (180, 70, 490, 487), (294, 163, 463, 655), (168, 58, 474, 473), (205, 344, 705, 514), (295, 234, 545, 656), (70, 182, 610, 490), (60, 170, 475, 476), (140, 295, 656, 429), (62, 172, 479, 480), (209, 345, 706, 520), (154, 296, 657, 449), (345, 125, 412, 706), (296, 234, 545, 657), (65, 176, 483, 484), (213, 346, 707, 523), (189, 72, 495, 496), (346, 114, 395, 707), (73, 190, 498, 500), (32, 191, 499, 436), (347, 217, 527, 708), (230, 297, 659, 620), (180, 69, 488, 487), (123, 347, 708, 593), (153, 297, 659, 447), (193, 34, 438, 503), (181, 70, 490, 489), (110, 348, 709, 387), (297, 152, 601, 659), (348, 223, 618, 709), (297, 229, 541, 659), (70, 183, 491, 490), (298, 120, 407, 660), (298, 230, 620, 660), (349, 165, 469, 710), (109, 298, 660, 385), (36, 186, 492, 440), (227, 349, 710, 539), (228, 298, 660, 619), (64, 199, 507, 596), (227, 299, 661, 539), (200, 74, 508, 509), (299, 98, 370, 661), (72, 188, 494, 495), (164, 350, 711, 467), (189, 24, 422, 496), (25, 202, 614, 424), (300, 226, 538, 662), (190, 65, 484, 498), (350, 119, 405, 711), (141, 300, 662, 431), (63, 192, 501, 502), (193, 73, 500, 503), (121, 301, 663, 591), (226, 301, 663, 538), (301, 119, 405, 663), (77, 209, 520, 522), (301, 224, 537, 663), (210, 61, 478, 521), (223, 302, 664, 618), (302, 167, 604, 664), (74, 199, 507, 508), (31, 200, 509, 510), (78, 215, 617, 525), (201, 62, 480, 512), (45, 216, 526, 456), (217, 79, 530, 527), (203, 60, 476, 513), (353, 246, 558, 713), (243, 353, 713, 554), (153, 303, 666, 447), (79, 218, 531, 530), (61, 205, 514, 478), (219, 56, 592, 532), (76, 206, 515, 516), (35, 207, 517, 518), (303, 220, 533, 666), (57, 221, 534, 528), (208, 76, 516, 519), (247, 354, 714, 559), (304, 219, 532, 667), (80, 222, 536, 535), (39, 209, 520, 446), (354, 93, 362, 714), (108, 304, 667, 383), (210, 77, 522, 521), (355, 99, 372, 715), (224, 81, 540, 537), (254, 355, 715, 564), (58, 213, 523, 474), (305, 151, 445, 668), (46, 227, 539, 458), (98, 356, 716, 370), (150, 305, 668, 443), (82, 228, 619, 542), (258, 356, 716, 570), (229, 41, 448, 541), (216, 78, 525, 526), (356, 255, 566, 716), (217, 57, 528, 527), (356, 102, 376, 716), (52, 231, 543, 466), (96, 357, 717, 368), (107, 306, 669, 381), (83, 232, 544, 621), (218, 38, 444, 531), (306, 217, 527, 669), (233, 53, 468, 622), (357, 259, 571, 717), (234, 83, 621, 545), (220, 41, 448, 533), (307, 96, 368, 670), (51, 235, 623, 464), (221, 80, 535, 534), (214, 307, 670, 524), (84, 236, 546, 624), (222, 26, 426, 536), (265, 358, 718, 581), (215, 308, 671, 617), (238, 84, 624, 548), (358, 158, 457, 718), (139, 308, 671, 427), (36, 239, 626, 440), (152, 359, 719, 601), (308, 166, 603, 671), (359, 269, 587, 719), (308, 214, 524, 671), (25, 240, 550, 424), (81, 227, 539, 540), (242, 48, 460, 553), (231, 82, 542, 543), (86, 245, 557, 556), (232, 42, 450, 544), (246, 47, 590, 558), (310, 210, 521, 672), (87, 247, 559, 561), (234, 28, 430, 545), (169, 310, 672, 606), (50, 248, 560, 547), (211, 311, 673, 616), (236, 50, 547, 546), (251, 88, 565, 562), (311, 210, 521, 673), (252, 54, 470, 628), (312, 211, 616, 674), (240, 85, 551, 550), (241, 44, 454, 552), (209, 312, 674, 520), (85, 242, 553, 551)])
_uv = me_cube.uv_layers.new(name='UVMap')
_uv.uv.foreach_set('vector', [0.8705, 0.1601, 0.8492, 0.1392, 0.8536, 0.1074, 0.8705, 0.124, 0.3701, 0.7952, 0.3701, 0.7652, 0.3952, 0.7773, 0.3952, 0.8011, 0.7278, 0.7612, 0.7569, 0.768, 0.7569, 0.7938, 0.7338, 0.7884, 0.7684, 0.575, 0.7418, 0.5612, 0.7365, 0.5309, 0.7575, 0.5418, 0.3616, 0.4546, 0.3317, 0.4546, 0.3317, 0.4246, 0.3616, 0.4246, 0.6407, 0.8287, 0.664, 0.8099, 0.664, 0.8493, 0.6456, 0.8641, 0.3701, 0.8253, 0.3701, 0.7952, 0.3952, 0.8011, 0.3952, 0.8249, 0.6084, 0.8028, 0.6084, 0.7728, 0.6336, 0.7606, 0.6336, 0.7844, 0.4191, 0.1537, 0.3981, 0.1537, 0.3981, 0.1236, 0.4191, 0.1236, 0.5578, 0.1537, 0.5877, 0.1537, 0.5877, 0.1837, 0.5578, 0.1837, 0.3607, 0.8131, 0.3317, 0.82, 0.3377, 0.7933, 0.3607, 0.7877, 0.3848, 0.648, 0.3848, 0.678, 0.355, 0.678, 0.355, 0.648, 0.1606, 0.7491, 0.1606, 0.7191, 0.1961, 0.7132, 0.1961, 0.737, 0.111, 0.401, 0.08948, 0.401, 0.08948, 0.3709, 0.111, 0.3709, 0.6635, 0.003601, 0.6635, 0.03361, 0.6285, 0.05259, 0.6285, 0.0288, 0.02354, 0.9051, 0.05339, 0.9051, 0.04751, 0.9358, 0.02385, 0.9358, 0.09313, 0.1537, 0.09313, 0.1236, 0.123, 0.1236, 0.123, 0.1537, 0.9133, 0.8409, 0.9133, 0.8109, 0.9386, 0.823, 0.9386, 0.8468, 0.7636, 0.6552, 0.7371, 0.6414, 0.7317, 0.6107, 0.7527, 0.6217, 0.5334, 0.4846, 0.5334, 0.5147, 0.5108, 0.5147, 0.5108, 0.4846, 0.5522, 0.8132, 0.5766, 0.7959, 0.5766, 0.8396, 0.5572, 0.8533, 0.5346, 0.3906, 0.5534, 0.3805, 0.5674, 0.407, 0.5487, 0.4171, 0.3344, 0.1537, 0.3132, 0.1537, 0.3132, 0.1236, 0.3344, 0.1236, 0.5534, 0.2445, 0.5721, 0.2344, 0.5861, 0.2609, 0.5674, 0.271, 0.8207, 0.7783, 0.8207, 0.8083, 0.7954, 0.8024, 0.7954, 0.7786, 0.8806, 0.8008, 0.8595, 0.7796, 0.8638, 0.7483, 0.8806, 0.7651, 0.6084, 0.7728, 0.6084, 0.7428, 0.6336, 0.7368, 0.6336, 0.7606, 0.3769, 0.1537, 0.3557, 0.1537, 0.3557, 0.1236, 0.3769, 0.1236, 0.3769, 0.2137, 0.3557, 0.2137, 0.3557, 0.1837, 0.3769, 0.1837, 0.3344, 0.2137, 0.3132, 0.2137, 0.3132, 0.1837, 0.3344, 0.1837, 0.1606, 0.9119, 0.1606, 0.8819, 0.1827, 0.9009, 0.1827, 0.9247, 0.3769, 0.09364, 0.3557, 0.09364, 0.3557, 0.06363, 0.3769, 0.06363, 0.9898, 0.05373, 0.9898, 0.08374, 0.9716, 0.07721, 0.9716, 0.05342, 0.4036, 0.2926, 0.4036, 0.3226, 0.3816, 0.3223, 0.3816, 0.2985, 0.7881, 0.2201, 0.7881, 0.1901, 0.8098, 0.2022, 0.8098, 0.226, 0.631, 0.6996, 0.631, 0.7296, 0.6084, 0.7296, 0.6084, 0.6996, 0.5334, 0.4246, 0.5334, 0.4546, 0.5108, 0.4546, 0.5108, 0.4246, 0.4666, 0.2926, 0.4666, 0.3226, 0.4315, 0.3223, 0.4315, 0.2985, 0.5786, 0.4846, 0.5786, 0.5147, 0.556, 0.5147, 0.556, 0.4846, 0.3019, 0.461, 0.3019, 0.431, 0.3245, 0.431, 0.3245, 0.461, 0.6467, 0.6324, 0.6467, 0.6024, 0.6693, 0.6024, 0.6693, 0.6324, 0.8574, 0.4928, 0.8574, 0.4628, 0.883, 0.4562, 0.883, 0.48, 0.3701, 0.7153, 0.3701, 0.6852, 0.4008, 0.7104, 0.4008, 0.7342, 0.03343, 0.09364, 0.03343, 0.06363, 0.06328, 0.06363, 0.06328, 0.09364, 0.09505, 0.7714, 0.09505, 0.8014, 0.07761, 0.7762, 0.07761, 0.7524, 0.09312, 0.2137, 0.09312, 0.1837, 0.123, 0.1837, 0.123, 0.2137, 0.03343, 0.2137, 0.03343, 0.1837, 0.06328, 0.1837, 0.06328, 0.2137, 0.03343, 0.1537, 0.03343, 0.1236, 0.06328, 0.1236, 0.06328, 0.1537, 0.2125, 0.2137, 0.2125, 0.1837, 0.2424, 0.1837, 0.2424, 0.2137, 0.9472, 0.9234, 0.9472, 0.9534, 0.922, 0.947, 0.922, 0.9232, 0.1528, 0.1537, 0.1528, 0.1236, 0.1827, 0.1236, 0.1827, 0.1537, 0.068, 0.401, 0.04653, 0.401, 0.04653, 0.3709, 0.068, 0.3709, 0.3701, 0.7453, 0.3701, 0.7153, 0.4008, 0.7342, 0.4008, 0.758, 0.8182, 0.234, 0.8182, 0.264, 0.796, 0.2761, 0.796, 0.2523, 0.6889, 0.003602, 0.7187, 0.003601, 0.6943, 0.02815, 0.6707, 0.02815, 0.8855, 0.2557, 0.9061, 0.234, 0.9061, 0.2679, 0.8897, 0.2851, 0.111, 0.461, 0.08948, 0.461, 0.08948, 0.431, 0.111, 0.431, 0.8646, 0.6036, 0.8858, 0.5824, 0.8858, 0.618, 0.869, 0.6348, 0.6617, 0.1864, 0.6909, 0.1927, 0.6909, 0.2242, 0.6678, 0.2193, 0.3342, 0.2437, 0.3132, 0.2437, 0.3306, 0.2185, 0.3472, 0.2185, 0.9698, 0.7104, 0.9698, 0.7404, 0.9454, 0.7348, 0.9454, 0.711, 0.5949, 0.1374, 0.6247, 0.1374, 0.6247, 0.1674, 0.5949, 0.1674, 0.8207, 0.7483, 0.8207, 0.7783, 0.7954, 0.7786, 0.7954, 0.7549, 0.4981, 0.03361, 0.528, 0.03361, 0.528, 0.06363, 0.4981, 0.06363, 0.9463, 0.8832, 0.9637, 0.871, 0.9637, 0.9017, 0.9499, 0.9114, 0.3317, 0.9596, 0.3317, 0.9296, 0.3568, 0.9302, 0.3568, 0.954, 0.8182, 0.264, 0.8182, 0.294, 0.796, 0.2999, 0.796, 0.2761, 0.4981, 0.09364, 0.528, 0.09364, 0.528, 0.1236, 0.4981, 0.1236, 0.8664, 0.5232, 0.8877, 0.5022, 0.8877, 0.5376, 0.8709, 0.5542, 0.842, 0.1374, 0.842, 0.1674, 0.8176, 0.1615, 0.8176, 0.1377, 0.4611, 0.2137, 0.4401, 0.2137, 0.4401, 0.1837, 0.4611, 0.1837, 0.1606, 0.7191, 0.1606, 0.6891, 0.1961, 0.6894, 0.1961, 0.7132, 0.8575, 0.6373, 0.8343, 0.6183, 0.8391, 0.5824, 0.8575, 0.5974, 0.7608, 0.9616, 0.7608, 0.9316, 0.7859, 0.9377, 0.7859, 0.9615, 0.02458, 0.6793, 0.04557, 0.6793, 0.04557, 0.7094, 0.02458, 0.7094, 0.6258, 0.2553, 0.6229, 0.2762, 0.5933, 0.272, 0.5963, 0.2511, 0.8856, 0.4186, 0.9056, 0.3963, 0.9056, 0.4302, 0.8898, 0.4479, 0.6873, 0.5097, 0.7083, 0.5097, 0.7083, 0.5397, 0.6873, 0.5397, 0.8469, 0.9889, 0.8259, 0.9889, 0.8259, 0.9589, 0.8469, 0.9589, 0.9468, 0.761, 0.9642, 0.7483, 0.9642, 0.7787, 0.9504, 0.7888, 0.4191, 0.09364, 0.3981, 0.09364, 0.3981, 0.06363, 0.4191, 0.06363, 0.4213, 0.4546, 0.3914, 0.4546, 0.3914, 0.4246, 0.4213, 0.4246, 0.4213, 0.5147, 0.3914, 0.5147, 0.3914, 0.4846, 0.4213, 0.4846, 0.3616, 0.5147, 0.3317, 0.5147, 0.3317, 0.4846, 0.3616, 0.4846, 0.5393, 0.354, 0.5534, 0.3805, 0.5294, 0.3726, 0.5183, 0.3516, 0.068, 0.3409, 0.04653, 0.3409, 0.04653, 0.3109, 0.068, 0.3109, 0.02506, 0.3409, 0.003583, 0.3409, 0.003583, 0.3109, 0.02506, 0.3109, 0.9134, 0.07452, 0.9134, 0.09586, 0.889, 0.09584, 0.889, 0.07892, 0.1528, 0.09364, 0.1528, 0.06363, 0.1827, 0.06363, 0.1827, 0.09364, 0.1528, 0.03361, 0.1528, 0.003601, 0.1827, 0.003601, 0.1827, 0.03361, 0.3019, 0.3409, 0.3019, 0.3109, 0.3245, 0.3109, 0.3245, 0.3409, 0.9691, 0.4322, 0.9691, 0.4022, 0.9865, 0.3963, 0.9865, 0.4201, 0.6899, 0.3404, 0.6899, 0.3618, 0.6655, 0.3441, 0.6655, 0.3272, 0.8523, 0.7483, 0.8523, 0.771, 0.8278, 0.7857, 0.8278, 0.7677, 0.544, 0.3175, 0.5627, 0.3075, 0.5768, 0.334, 0.558, 0.344, 0.9403, 0.4502, 0.9403, 0.4802, 0.9225, 0.4929, 0.9225, 0.4691, 0.6899, 0.3618, 0.6899, 0.3831, 0.6655, 0.361, 0.6655, 0.3441, 0.5487, 0.281, 0.5674, 0.271, 0.5815, 0.2974, 0.5627, 0.3075, 0.5766, 0.9165, 0.5766, 0.9465, 0.5522, 0.9336, 0.5522, 0.9099, 0.3317, 0.7274, 0.3317, 0.6974, 0.3629, 0.6852, 0.3629, 0.709, 0.3317, 0.7574, 0.3317, 0.7274, 0.3629, 0.709, 0.3629, 0.7328, 0.028, 0.7777, 0.028, 0.8077, 0.003583, 0.8024, 0.003583, 0.7786, 0.5534, 0.3805, 0.5721, 0.3705, 0.5861, 0.397, 0.5674, 0.407, 0.5393, 0.354, 0.558, 0.344, 0.5721, 0.3705, 0.5534, 0.3805, 0.8503, 0.3963, 0.8503, 0.4179, 0.8258, 0.4357, 0.8258, 0.4185, 0.3079, 0.7263, 0.3079, 0.7563, 0.2771, 0.7504, 0.2771, 0.7266, 0.9447, 0.3138, 0.966, 0.3214, 0.966, 0.3481, 0.9491, 0.3421, 0.8503, 0.4179, 0.8503, 0.4395, 0.8258, 0.4528, 0.8258, 0.4357, 0.3079, 0.7563, 0.3079, 0.7863, 0.2771, 0.7742, 0.2771, 0.7504, 0.5108, 0.5147, 0.5108, 0.5447, 0.4881, 0.5447, 0.4881, 0.5147, 0.5108, 0.5447, 0.5108, 0.5747, 0.4881, 0.5747, 0.4881, 0.5447, 0.3019, 0.3709, 0.3019, 0.3409, 0.3245, 0.3409, 0.3245, 0.3709, 0.4666, 0.3226, 0.4666, 0.3526, 0.4315, 0.3461, 0.4315, 0.3223, 0.9116, 0.2112, 0.9116, 0.1812, 0.9366, 0.1746, 0.9366, 0.1984, 0.1528, 0.06363, 0.1528, 0.03361, 0.1827, 0.03361, 0.1827, 0.06363, 0.6328, 0.9195, 0.6328, 0.9495, 0.6071, 0.9498, 0.6071, 0.926, 0.123, 0.03361, 0.123, 0.003601, 0.1528, 0.003601, 0.1528, 0.03361, 0.1528, 0.1236, 0.1528, 0.09364, 0.1827, 0.09364, 0.1827, 0.1236, 0.123, 0.1236, 0.123, 0.09364, 0.1528, 0.09364, 0.1528, 0.1236, 0.599, 0.9537, 0.599, 0.9837, 0.5814, 0.9902, 0.5814, 0.9664, 0.7258, 0.3565, 0.7557, 0.3565, 0.7557, 0.3865, 0.7258, 0.3865, 0.4775, 0.9839, 0.4775, 0.9539, 0.5001, 0.9542, 0.5001, 0.978, 0.1827, 0.09364, 0.1827, 0.06363, 0.2125, 0.06363, 0.2125, 0.09364, 0.4702, 0.9288, 0.4702, 0.9588, 0.4527, 0.9404, 0.4527, 0.9167, 0.04653, 0.3709, 0.02506, 0.3709, 0.02506, 0.3409, 0.04653, 0.3409, 0.02506, 0.3709, 0.003583, 0.3709, 0.003583, 0.3409, 0.02506, 0.3409, 0.9699, 0.234, 0.9699, 0.264, 0.9456, 0.2579, 0.9456, 0.2341, 0.2771, 0.7935, 0.307, 0.7935, 0.3012, 0.8185, 0.2775, 0.8185, 0.068, 0.3709, 0.04653, 0.3709, 0.04653, 0.3409, 0.068, 0.3409, 0.8937, 0.9672, 0.9149, 0.971, 0.9149, 0.996, 0.8981, 0.9929, 0.4433, 0.9873, 0.4218, 0.9873, 0.4218, 0.9573, 0.4433, 0.9573, 0.3701, 0.9273, 0.3701, 0.8973, 0.3924, 0.8851, 0.3924, 0.9089, 0.3914, 0.5147, 0.3616, 0.5147, 0.3616, 0.4846, 0.3914, 0.4846, 0.5991, 0.7339, 0.5693, 0.7339, 0.5758, 0.7088, 0.5995, 0.7088, 0.1061, 0.9872, 0.1061, 0.9572, 0.1279, 0.9575, 0.1279, 0.9813, 0.4511, 0.5147, 0.4213, 0.5147, 0.4213, 0.4846, 0.4511, 0.4846, 0.4511, 0.5447, 0.4213, 0.5447, 0.4213, 0.5147, 0.4511, 0.5147, 0.4213, 0.5447, 0.3914, 0.5447, 0.3914, 0.5147, 0.4213, 0.5147, 0.6084, 0.4546, 0.6084, 0.4246, 0.6434, 0.4312, 0.6434, 0.4549, 0.8182, 0.09576, 0.7959, 0.09959, 0.8006, 0.07386, 0.8182, 0.07082, 0.4213, 0.4846, 0.3914, 0.4846, 0.3914, 0.4546, 0.4213, 0.4546, 0.4401, 0.09364, 0.4191, 0.09364, 0.4191, 0.06363, 0.4401, 0.06363, 0.4401, 0.1236, 0.4191, 0.1236, 0.4191, 0.09364, 0.4401, 0.09364, 0.4191, 0.1236, 0.3981, 0.1236, 0.3981, 0.09364, 0.4191, 0.09364, 0.7083, 0.5097, 0.7293, 0.5097, 0.7293, 0.5397, 0.7083, 0.5397, 0.2093, 0.7899, 0.2392, 0.7903, 0.2392, 0.815, 0.2155, 0.8147, 0.8523, 0.771, 0.8523, 0.7938, 0.8278, 0.8037, 0.8278, 0.7857, 0.9683, 0.175, 0.9683, 0.205, 0.9438, 0.1984, 0.9438, 0.1746, 0.7083, 0.5397, 0.7293, 0.5397, 0.7293, 0.5698, 0.7083, 0.5698, 0.8279, 0.7289, 0.8279, 0.6989, 0.8491, 0.7048, 0.8491, 0.7286, 0.6658, 0.7727, 0.6658, 0.8027, 0.6407, 0.7844, 0.6407, 0.7606, 0.4246, 0.3226, 0.4036, 0.3226, 0.4036, 0.2926, 0.4246, 0.2926, 0.8279, 0.6989, 0.8279, 0.6689, 0.8491, 0.681, 0.8491, 0.7048, 0.7755, 0.5322, 0.7755, 0.5022, 0.8, 0.5274, 0.8, 0.5512, 0.9206, 0.08343, 0.9206, 0.05342, 0.9399, 0.07178, 0.9399, 0.09557, 0.4456, 0.3226, 0.4246, 0.3226, 0.4246, 0.2926, 0.4456, 0.2926, 0.8892, 0.3438, 0.8892, 0.3138, 0.9136, 0.3322, 0.9136, 0.356, 0.6583, 0.2387, 0.6554, 0.2595, 0.6258, 0.2553, 0.6288, 0.2344, 0.6554, 0.2595, 0.6524, 0.2804, 0.6229, 0.2762, 0.6258, 0.2553, 0.003583, 0.6793, 0.02458, 0.6793, 0.02458, 0.7094, 0.003583, 0.7094, 0.003583, 0.6493, 0.02458, 0.6493, 0.02458, 0.6793, 0.003583, 0.6793, 0.7755, 0.5622, 0.7755, 0.5322, 0.8, 0.5512, 0.8, 0.575, 0.787, 0.464, 0.76, 0.4511, 0.7585, 0.4114, 0.7799, 0.4216, 0.028, 0.8077, 0.028, 0.8377, 0.003583, 0.8262, 0.003583, 0.8024, 0.6084, 0.5397, 0.6084, 0.5097, 0.6328, 0.5348, 0.6328, 0.5586, 0.7511, 0.1674, 0.7511, 0.1374, 0.7812, 0.1495, 0.7812, 0.1733, 0.4666, 0.3826, 0.4456, 0.3826, 0.4456, 0.3526, 0.4666, 0.3526, 0.4496, 0.8487, 0.4218, 0.8597, 0.4276, 0.8242, 0.4496, 0.8155, 0.4401, 0.2137, 0.4191, 0.2137, 0.4191, 0.1837, 0.4401, 0.1837, 0.3317, 0.8479, 0.3533, 0.8272, 0.3533, 0.8629, 0.3362, 0.8793, 0.922, 0.9606, 0.943, 0.9606, 0.943, 0.9906, 0.922, 0.9906, 0.5876, 0.1965, 0.5876, 0.2265, 0.5694, 0.2147, 0.5694, 0.1909, 0.6407, 0.9592, 0.6617, 0.9592, 0.6617, 0.9892, 0.6407, 0.9892, 0.06328, 0.003601, 0.09313, 0.003601, 0.09909, 0.02814, 0.07543, 0.02814, 0.7557, 0.3565, 0.7258, 0.3565, 0.7262, 0.3376, 0.7498, 0.3376, 0.6084, 0.9122, 0.6084, 0.8822, 0.6328, 0.869, 0.6328, 0.8928, 0.8143, 0.9926, 0.7934, 0.9963, 0.7977, 0.97, 0.8143, 0.967, 0.528, 0.09364, 0.5578, 0.09364, 0.5578, 0.1236, 0.528, 0.1236, 0.829, 0.5387, 0.829, 0.5687, 0.8072, 0.5497, 0.8072, 0.526, 0.481, 0.5447, 0.4511, 0.5447, 0.4511, 0.5147, 0.481, 0.5147, 0.09893, 0.5582, 0.09893, 0.5882, 0.07458, 0.5945, 0.07458, 0.5708, 0.4683, 0.06363, 0.4981, 0.06363, 0.4981, 0.09364, 0.4683, 0.09364, 0.4981, 0.06363, 0.528, 0.06363, 0.528, 0.09364, 0.4981, 0.09364, 0.1061, 0.6519, 0.136, 0.6519, 0.136, 0.6819, 0.1061, 0.6819, 0.1061, 0.6219, 0.136, 0.6219, 0.136, 0.6519, 0.1061, 0.6519, 0.9383, 0.5479, 0.9213, 0.5328, 0.9249, 0.5022, 0.9383, 0.5141, 0.9075, 0.7997, 0.8877, 0.7772, 0.8918, 0.7483, 0.9075, 0.7661, 0.2193, 0.5265, 0.2293, 0.4982, 0.2541, 0.5331, 0.2462, 0.5556, 0.7016, 0.9123, 0.7016, 0.9423, 0.6765, 0.9476, 0.6765, 0.9238, 0.06907, 0.4982, 0.06907, 0.5282, 0.03922, 0.5282, 0.03922, 0.4982, 0.8582, 0.8921, 0.8582, 0.871, 0.8833, 0.871, 0.8833, 0.8877, 0.09893, 0.5282, 0.09893, 0.5582, 0.06908, 0.5582, 0.06907, 0.5282, 0.764, 0.8083, 0.764, 0.7783, 0.7882, 0.7911, 0.7882, 0.8149, 0.03922, 0.4982, 0.03922, 0.5282, 0.009363, 0.5282, 0.009363, 0.4982, 0.7105, 0.1074, 0.7105, 0.1374, 0.6854, 0.1555, 0.6854, 0.1317, 0.6247, 0.1374, 0.6546, 0.1374, 0.6546, 0.1674, 0.6247, 0.1674, 0.6247, 0.1074, 0.6546, 0.1074, 0.6546, 0.1374, 0.6247, 0.1374, 0.9698, 0.5394, 0.9698, 0.5694, 0.9454, 0.5693, 0.9454, 0.5455, 0.8254, 0.251, 0.85, 0.234, 0.85, 0.2772, 0.8305, 0.2908, 0.6635, 0.06363, 0.6635, 0.09364, 0.6285, 0.1002, 0.6285, 0.07638, 0.5949, 0.1074, 0.6247, 0.1074, 0.6247, 0.1374, 0.5949, 0.1374, 0.4511, 0.5747, 0.4213, 0.5747, 0.4213, 0.5447, 0.4511, 0.5447, 0.1857, 0.8292, 0.1857, 0.852, 0.1606, 0.8555, 0.1606, 0.8375, 0.5949, 0.1674, 0.6247, 0.1674, 0.6247, 0.1974, 0.5949, 0.1974, 0.1324, 0.3409, 0.111, 0.3409, 0.111, 0.3109, 0.1324, 0.3109, 0.1324, 0.3709, 0.111, 0.3709, 0.111, 0.3409, 0.1324, 0.3409, 0.2093, 0.7827, 0.2093, 0.7527, 0.2401, 0.7399, 0.2401, 0.7637, 0.8563, 0.6897, 0.8778, 0.6689, 0.8778, 0.7042, 0.8607, 0.7207, 0.4218, 0.6719, 0.4218, 0.6419, 0.4469, 0.655, 0.4469, 0.6787, 0.8362, 0.5212, 0.8593, 0.5022, 0.8593, 0.542, 0.841, 0.557, 0.1754, 0.2809, 0.1539, 0.2809, 0.1539, 0.2509, 0.1754, 0.2509, 0.1754, 0.3109, 0.1539, 0.3109, 0.1539, 0.2809, 0.1754, 0.2809, 0.1539, 0.3109, 0.1324, 0.3109, 0.1324, 0.2809, 0.1539, 0.2809, 0.1355, 0.8538, 0.1061, 0.8592, 0.1122, 0.8218, 0.1355, 0.8175, 0.9044, 0.2264, 0.8834, 0.2051, 0.8878, 0.1746, 0.9044, 0.1915, 0.111, 0.491, 0.08948, 0.491, 0.08948, 0.461, 0.111, 0.461, 0.6765, 0.6989, 0.6765, 0.6689, 0.7016, 0.6811, 0.7016, 0.7049, 0.1061, 0.6018, 0.1061, 0.5802, 0.136, 0.5802, 0.136, 0.6018, 0.8582, 0.9132, 0.8582, 0.8921, 0.8833, 0.8877, 0.8833, 0.9044, 0.764, 0.7783, 0.764, 0.7483, 0.7882, 0.7673, 0.7882, 0.7911, 0.1658, 0.6018, 0.1658, 0.5802, 0.1957, 0.5802, 0.1957, 0.6018, 0.1658, 0.5802, 0.1658, 0.5586, 0.1957, 0.5586, 0.1957, 0.5802, 0.123, 0.03361, 0.1528, 0.03361, 0.1464, 0.05193, 0.1227, 0.05193, 0.6765, 0.8329, 0.6765, 0.8113, 0.7063, 0.8113, 0.7063, 0.8329, 0.3245, 0.2809, 0.3245, 0.3109, 0.2901, 0.3231, 0.2901, 0.2993, 0.08948, 0.461, 0.068, 0.461, 0.068, 0.431, 0.08948, 0.431, 0.2093, 0.7527, 0.2093, 0.7227, 0.2401, 0.7161, 0.2401, 0.7399, 0.6765, 0.8544, 0.6765, 0.8329, 0.7063, 0.8329, 0.7063, 0.8544, 0.08948, 0.401, 0.068, 0.401, 0.068, 0.3709, 0.08948, 0.3709, 0.08948, 0.431, 0.068, 0.431, 0.068, 0.401, 0.08948, 0.401, 0.068, 0.431, 0.04653, 0.431, 0.04653, 0.401, 0.068, 0.401, 0.1528, 0.1837, 0.1528, 0.1537, 0.1827, 0.1537, 0.1827, 0.1837, 0.3019, 0.3109, 0.3019, 0.3409, 0.2722, 0.3468, 0.2722, 0.3231, 0.3019, 0.3409, 0.3019, 0.3709, 0.2722, 0.3706, 0.2722, 0.3468, 0.1528, 0.2437, 0.1528, 0.2137, 0.1827, 0.2137, 0.1827, 0.2437, 0.123, 0.2437, 0.123, 0.2137, 0.1528, 0.2137, 0.1528, 0.2437, 0.123, 0.2137, 0.123, 0.1837, 0.1528, 0.1837, 0.1528, 0.2137, 0.2125, 0.2437, 0.2125, 0.2137, 0.2424, 0.2137, 0.2424, 0.2437, 0.1827, 0.2437, 0.1827, 0.2137, 0.2125, 0.2137, 0.2125, 0.2437, 0.1305, 0.7439, 0.1305, 0.7739, 0.1061, 0.7866, 0.1061, 0.7628, 0.3616, 0.4246, 0.3914, 0.4246, 0.4037, 0.4499, 0.38, 0.4499, 0.003583, 0.1837, 0.003583, 0.1537, 0.03343, 0.1537, 0.03343, 0.1837, 0.3019, 0.431, 0.3019, 0.461, 0.2722, 0.442, 0.2722, 0.4182, 0.03343, 0.2437, 0.03343, 0.2137, 0.06328, 0.2137, 0.06328, 0.2437, 0.3019, 0.461, 0.3019, 0.491, 0.2722, 0.4658, 0.2722, 0.442, 0.003583, 0.2137, 0.003583, 0.1837, 0.03343, 0.1837, 0.03343, 0.2137, 0.08607, 0.8772, 0.08607, 0.9072, 0.06097, 0.8876, 0.06097, 0.8638, 0.7187, 0.3245, 0.7187, 0.3545, 0.6971, 0.3423, 0.6971, 0.3186, 0.06328, 0.2137, 0.06328, 0.1837, 0.09312, 0.1837, 0.09312, 0.2137, 0.03343, 0.06363, 0.03343, 0.03361, 0.06328, 0.03361, 0.06328, 0.06363, 0.003583, 0.06363, 0.003583, 0.03361, 0.03343, 0.03361, 0.03343, 0.06363, 0.003583, 0.03361, 0.003584, 0.003601, 0.03343, 0.003601, 0.03343, 0.03361, 0.7187, 0.2945, 0.7187, 0.3245, 0.6971, 0.3186, 0.6971, 0.2948, 0.7557, 0.07582, 0.7259, 0.07582, 0.7259, 0.04582, 0.7557, 0.04582, 0.2093, 0.5548, 0.2193, 0.5265, 0.2462, 0.5556, 0.2383, 0.578, 0.09313, 0.1236, 0.09313, 0.09364, 0.123, 0.09364, 0.123, 0.1236, 0.06328, 0.1236, 0.06328, 0.09364, 0.09313, 0.09364, 0.09313, 0.1236, 0.06328, 0.09364, 0.06328, 0.06363, 0.09313, 0.06363, 0.09313, 0.09364, 0.6467, 0.6024, 0.6467, 0.6324, 0.6263, 0.6134, 0.6263, 0.5896, 0.5108, 0.4546, 0.5108, 0.4846, 0.4881, 0.4846, 0.4881, 0.4546, 0.5108, 0.4846, 0.5108, 0.5147, 0.4881, 0.5147, 0.4881, 0.4846, 0.6467, 0.6624, 0.6467, 0.6324, 0.6693, 0.6324, 0.6693, 0.6624, 0.6241, 0.6624, 0.6241, 0.6324, 0.6467, 0.6324, 0.6467, 0.6624, 0.7105, 0.1374, 0.7105, 0.1674, 0.6854, 0.1792, 0.6854, 0.1555, 0.3019, 0.491, 0.3019, 0.461, 0.3245, 0.461, 0.3245, 0.491, 0.9698, 0.2712, 0.9698, 0.3012, 0.9456, 0.3008, 0.9456, 0.277, 0.8259, 0.9139, 0.8259, 0.8839, 0.851, 0.8721, 0.851, 0.8959, 0.7187, 0.2644, 0.7187, 0.2945, 0.6971, 0.2948, 0.6971, 0.271, 0.6012, 0.4546, 0.6012, 0.4846, 0.5786, 0.4846, 0.5786, 0.4546, 0.6012, 0.4846, 0.6012, 0.5147, 0.5786, 0.5147, 0.5786, 0.4846, 0.781, 0.226, 0.7511, 0.226, 0.7511, 0.2033, 0.781, 0.2033, 0.1857, 0.9319, 0.1857, 0.9619, 0.1606, 0.9612, 0.1606, 0.9374, 0.6012, 0.4246, 0.6012, 0.4546, 0.5786, 0.4546, 0.5786, 0.4246, 0.7187, 0.2344, 0.7187, 0.2644, 0.6971, 0.271, 0.6971, 0.2472, 0.781, 0.2033, 0.7511, 0.2033, 0.7511, 0.1805, 0.781, 0.1805, 0.5023, 0.2268, 0.5023, 0.1968, 0.5287, 0.1909, 0.5287, 0.2147, 0.502, 0.6119, 0.502, 0.5819, 0.5282, 0.6065, 0.5282, 0.6303, 0.6536, 0.6696, 0.6536, 0.6996, 0.631, 0.6996, 0.631, 0.6696, 0.6536, 0.6996, 0.6536, 0.7296, 0.631, 0.7296, 0.631, 0.6996, 0.5786, 0.5147, 0.5786, 0.5447, 0.556, 0.5447, 0.556, 0.5147, 0.6012, 0.5147, 0.6012, 0.5447, 0.5786, 0.5447, 0.5786, 0.5147, 0.8105, 0.1374, 0.8105, 0.1674, 0.7884, 0.1795, 0.7884, 0.1557, 0.5334, 0.5147, 0.5334, 0.5447, 0.5108, 0.5447, 0.5108, 0.5147, 0.2974, 0.978, 0.2771, 0.9851, 0.2813, 0.957, 0.2974, 0.9513, 0.8105, 0.1074, 0.8105, 0.1374, 0.7884, 0.1557, 0.7884, 0.132, 0.2771, 0.9441, 0.2771, 0.9141, 0.3022, 0.9084, 0.3022, 0.9322, 0.3557, 0.1236, 0.3344, 0.1236, 0.3344, 0.09364, 0.3557, 0.09364, 0.8989, 0.1589, 0.8777, 0.1378, 0.8821, 0.1074, 0.8989, 0.1241, 0.1857, 0.852, 0.1857, 0.8747, 0.1606, 0.8736, 0.1606, 0.8555, 0.7015, 0.862, 0.7015, 0.8835, 0.6765, 0.8788, 0.6765, 0.8616, 0.3769, 0.1236, 0.3557, 0.1236, 0.3557, 0.09364, 0.3769, 0.09364, 0.3981, 0.03361, 0.3769, 0.03361, 0.3769, 0.003601, 0.3981, 0.003601, 0.3981, 0.06363, 0.3769, 0.06363, 0.3769, 0.03361, 0.3981, 0.03361, 0.3046, 0.987, 0.3046, 0.9569, 0.3235, 0.9513, 0.3235, 0.9751, 0.3557, 0.2137, 0.3344, 0.2137, 0.3344, 0.1837, 0.3557, 0.1837, 0.3557, 0.2437, 0.3344, 0.2437, 0.3344, 0.2137, 0.3557, 0.2137, 0.9132, 0.2772, 0.9344, 0.2807, 0.9344, 0.3063, 0.9176, 0.3035, 0.3981, 0.2137, 0.3769, 0.2137, 0.3769, 0.1837, 0.3981, 0.1837, 0.544, 0.3175, 0.558, 0.344, 0.5331, 0.3436, 0.522, 0.3226, 0.3769, 0.2437, 0.3557, 0.2437, 0.3557, 0.2137, 0.3769, 0.2137, 0.3981, 0.1537, 0.3769, 0.1537, 0.3769, 0.1236, 0.3981, 0.1236, 0.7557, 0.04582, 0.7259, 0.04582, 0.7317, 0.02738, 0.7554, 0.02738, 0.3769, 0.1837, 0.3557, 0.1837, 0.3557, 0.1537, 0.3769, 0.1537, 0.2708, 0.2137, 0.2495, 0.2137, 0.2495, 0.1837, 0.2708, 0.1837, 0.2708, 0.2437, 0.2495, 0.2437, 0.2495, 0.2137, 0.2708, 0.2137, 0.5123, 0.9327, 0.5316, 0.9209, 0.5316, 0.9504, 0.5163, 0.9598, 0.3132, 0.2137, 0.292, 0.2137, 0.292, 0.1837, 0.3132, 0.1837, 0.3132, 0.2437, 0.292, 0.2437, 0.292, 0.2137, 0.3132, 0.2137, 0.292, 0.2437, 0.2708, 0.2437, 0.2708, 0.2137, 0.292, 0.2137, 0.5332, 0.9926, 0.5123, 0.9963, 0.5166, 0.9699, 0.5332, 0.967, 0.3132, 0.1837, 0.292, 0.1837, 0.292, 0.1537, 0.3132, 0.1537, 0.292, 0.1837, 0.2708, 0.1837, 0.2708, 0.1537, 0.292, 0.1537, 0.5346, 0.2545, 0.5534, 0.2445, 0.5674, 0.271, 0.5487, 0.281, 0.5123, 0.9017, 0.5123, 0.8716, 0.5373, 0.8899, 0.5373, 0.9137, 0.8533, 0.003601, 0.8533, 0.02494, 0.8282, 0.03819, 0.8282, 0.02128, 0.3557, 0.1537, 0.3344, 0.1537, 0.3344, 0.1236, 0.3557, 0.1236, 0.3557, 0.1837, 0.3344, 0.1837, 0.3344, 0.1537, 0.3557, 0.1537, 0.3344, 0.1837, 0.3132, 0.1837, 0.3132, 0.1537, 0.3344, 0.1537, 0.2392, 0.9358, 0.2093, 0.9358, 0.2096, 0.9049, 0.2333, 0.9049, 0.03343, 0.03361, 0.03343, 0.003601, 0.05177, 0.02814, 0.05177, 0.05193, 0.9474, 0.4802, 0.9474, 0.4502, 0.9715, 0.4505, 0.9715, 0.4743, 0.8475, 0.1973, 0.8176, 0.1973, 0.8176, 0.1746, 0.8475, 0.1746, 0.8475, 0.2201, 0.8176, 0.2201, 0.8176, 0.1973, 0.8475, 0.1973, 0.5359, 0.2268, 0.5359, 0.1968, 0.5622, 0.1909, 0.5622, 0.2147, 0.5334, 0.4546, 0.5334, 0.4846, 0.5108, 0.4846, 0.5108, 0.4546, 0.8546, 0.1953, 0.8763, 0.1746, 0.8763, 0.2102, 0.8591, 0.2266, 0.556, 0.4846, 0.556, 0.5147, 0.5334, 0.5147, 0.5334, 0.4846, 0.3019, 0.431, 0.3019, 0.401, 0.3245, 0.401, 0.3245, 0.431, 0.9147, 0.7783, 0.9147, 0.7483, 0.9396, 0.7603, 0.9396, 0.7841, 0.6765, 0.7586, 0.6765, 0.7358, 0.7015, 0.7383, 0.7015, 0.7563, 0.09313, 0.06363, 0.09313, 0.03361, 0.123, 0.03361, 0.123, 0.06363, 0.06328, 0.06363, 0.06328, 0.03361, 0.09313, 0.03361, 0.09313, 0.06363, 0.5856, 0.8746, 0.6012, 0.8605, 0.6012, 0.8935, 0.5888, 0.9047, 0.5487, 0.281, 0.5627, 0.3075, 0.5369, 0.3147, 0.5257, 0.2937, 0.06328, 0.1837, 0.06328, 0.1537, 0.09313, 0.1537, 0.09312, 0.1837, 0.06328, 0.1537, 0.06328, 0.1236, 0.09313, 0.1236, 0.09313, 0.1537, 0.6899, 0.3193, 0.6899, 0.3404, 0.6655, 0.3272, 0.6655, 0.3104, 0.1827, 0.1837, 0.1827, 0.1537, 0.2125, 0.1537, 0.2125, 0.1837, 0.1827, 0.1537, 0.1827, 0.1236, 0.2125, 0.1236, 0.2125, 0.1537, 0.502, 0.6419, 0.502, 0.6119, 0.5282, 0.6303, 0.5282, 0.654, 0.04653, 0.431, 0.02506, 0.431, 0.02506, 0.401, 0.04653, 0.401, 0.02506, 0.431, 0.003583, 0.431, 0.003583, 0.401, 0.02506, 0.401, 0.1324, 0.401, 0.111, 0.401, 0.111, 0.3709, 0.1324, 0.3709, 0.2793, 0.2509, 0.2793, 0.2809, 0.2543, 0.2993, 0.2543, 0.2755, 0.4728, 0.7417, 0.4728, 0.7717, 0.4537, 0.7783, 0.4537, 0.7545, 0.1324, 0.2809, 0.111, 0.2809, 0.111, 0.2509, 0.1324, 0.2509, 0.1324, 0.3109, 0.111, 0.3109, 0.111, 0.2809, 0.1324, 0.2809, 0.7278, 0.8715, 0.7278, 0.8487, 0.7522, 0.8422, 0.7522, 0.8602, 0.4728, 0.7717, 0.4728, 0.8017, 0.4537, 0.8021, 0.4537, 0.7783, 0.9692, 0.3553, 0.9692, 0.3853, 0.9447, 0.3849, 0.9447, 0.3611, 0.4147, 0.648, 0.4147, 0.678, 0.3848, 0.678, 0.3848, 0.648, 0.528, 0.03361, 0.5578, 0.03361, 0.5578, 0.06363, 0.528, 0.06363, 0.528, 0.003602, 0.5578, 0.003602, 0.5578, 0.03361, 0.528, 0.03361, 0.5578, 0.003602, 0.5877, 0.003601, 0.5877, 0.03361, 0.5578, 0.03361, 0.528, 0.1537, 0.5578, 0.1537, 0.5578, 0.1837, 0.528, 0.1837, 0.528, 0.1236, 0.5578, 0.1236, 0.5578, 0.1537, 0.528, 0.1537, 0.5578, 0.1236, 0.5877, 0.1236, 0.5877, 0.1537, 0.5578, 0.1537, 0.4401, 0.1537, 0.4191, 0.1537, 0.4191, 0.1236, 0.4401, 0.1236, 0.4401, 0.1837, 0.4191, 0.1837, 0.4191, 0.1537, 0.4401, 0.1537, 0.4191, 0.1837, 0.3981, 0.1837, 0.3981, 0.1537, 0.4191, 0.1537, 0.4517, 0.6119, 0.4517, 0.5819, 0.4706, 0.6074, 0.4706, 0.6312, 0.2771, 0.5582, 0.2771, 0.5282, 0.3045, 0.5403, 0.3045, 0.5641, 0.7015, 0.8835, 0.7015, 0.9051, 0.6765, 0.8959, 0.6765, 0.8788, 0.4218, 0.6119, 0.4517, 0.6119, 0.4706, 0.6312, 0.4469, 0.6312, 0.6524, 0.2804, 0.6495, 0.3013, 0.6199, 0.2971, 0.6229, 0.2762, 0.2692, 0.8486, 0.2472, 0.8283, 0.2518, 0.7961, 0.2692, 0.8122, 0.6012, 0.5878, 0.6012, 0.6178, 0.5758, 0.6057, 0.5758, 0.5819, 0.4401, 0.06363, 0.4191, 0.06363, 0.4191, 0.03361, 0.4401, 0.03361, 0.4191, 0.06363, 0.3981, 0.06363, 0.3981, 0.03361, 0.4191, 0.03361, 0.9709, 0.901, 0.9709, 0.871, 0.9898, 0.8778, 0.9898, 0.9016, 0.6012, 0.6478, 0.6012, 0.6778, 0.5758, 0.6533, 0.5758, 0.6295, 0.3616, 0.4846, 0.3317, 0.4846, 0.3317, 0.4546, 0.3616, 0.4546, 0.8582, 0.9584, 0.8797, 0.9584, 0.8797, 0.9884, 0.8582, 0.9884, 0.9392, 0.916, 0.922, 0.9012, 0.9256, 0.871, 0.9392, 0.8827, 0.02506, 0.3109, 0.003583, 0.3109, 0.003583, 0.2809, 0.02506, 0.2809, 0.6681, 0.5397, 0.6383, 0.5397, 0.6383, 0.5097, 0.6681, 0.5097, 0.03343, 0.1837, 0.03343, 0.1537, 0.05177, 0.1471, 0.05177, 0.1709, 0.1854, 0.6245, 0.202, 0.609, 0.202, 0.6434, 0.1889, 0.6557, 0.5933, 0.272, 0.6229, 0.2762, 0.6372, 0.305, 0.6138, 0.3017, 0.9441, 0.5884, 0.9441, 0.6184, 0.9197, 0.6062, 0.9197, 0.5824, 0.2793, 0.2809, 0.2793, 0.2509, 0.3019, 0.2509, 0.3019, 0.2809, 0.502, 0.6119, 0.4807, 0.6119, 0.4807, 0.5819, 0.502, 0.5819, 0.502, 0.6419, 0.4807, 0.6419, 0.4807, 0.6119, 0.502, 0.6119, 0.4218, 0.9095, 0.4218, 0.8881, 0.4469, 0.8836, 0.4469, 0.9005, 0.262, 0.5612, 0.2462, 0.5556, 0.2541, 0.5331, 0.27, 0.5388, 0.2722, 0.2993, 0.2722, 0.2755, 0.2901, 0.2755, 0.2901, 0.2993, 0.6565, 0.5586, 0.6328, 0.5586, 0.6328, 0.5348, 0.6565, 0.5348, 0.9764, 0.3553, 0.9934, 0.3553, 0.9934, 0.3791, 0.9764, 0.3791, 0.4455, 0.9334, 0.4455, 0.9501, 0.4218, 0.9501, 0.4218, 0.9334, 0.6349, 0.3216, 0.6326, 0.3381, 0.6091, 0.3348, 0.6115, 0.3182, 0.3816, 0.3461, 0.365, 0.3461, 0.365, 0.3223, 0.3816, 0.3223, 0.7822, 0.4712, 0.7822, 0.4949, 0.7585, 0.4949, 0.7585, 0.4712, 0.08931, 0.2993, 0.07229, 0.2993, 0.07229, 0.2755, 0.08931, 0.2755, 0.8258, 0.4771, 0.8258, 0.46, 0.8495, 0.46, 0.8495, 0.4771, 0.5758, 0.685, 0.5995, 0.685, 0.5995, 0.7088, 0.5758, 0.7088, 0.09909, 0.05193, 0.09909, 0.02814, 0.1227, 0.02814, 0.1227, 0.05193, 0.2722, 0.3944, 0.2722, 0.3706, 0.2901, 0.3706, 0.2901, 0.3944, 0.2005, 0.2993, 0.2005, 0.2755, 0.2184, 0.2755, 0.2184, 0.2993, 0.4997, 0.2806, 0.5146, 0.2727, 0.5257, 0.2937, 0.5109, 0.3016, 0.3138, 0.1947, 0.2969, 0.1947, 0.2969, 0.1709, 0.3138, 0.1709, 0.6117, 0.05259, 0.6285, 0.05259, 0.6285, 0.07638, 0.6117, 0.07638, 0.4849, 0.3964, 0.4997, 0.3885, 0.5109, 0.4095, 0.496, 0.4174, 0.4923, 0.3385, 0.5072, 0.3306, 0.5183, 0.3516, 0.5034, 0.3595, 0.239, 0.6507, 0.2192, 0.6638, 0.2093, 0.6488, 0.2291, 0.6357, 0.2587, 0.6808, 0.239, 0.6939, 0.2291, 0.6789, 0.2488, 0.6658, 0.5522, 0.7887, 0.5522, 0.7649, 0.5701, 0.7649, 0.5701, 0.7887, 0.2363, 0.3944, 0.2363, 0.3706, 0.2543, 0.3706, 0.2543, 0.3944, 0.09909, 0.09951, 0.09909, 0.07572, 0.1227, 0.07572, 0.1227, 0.09951, 0.05177, 0.05193, 0.05177, 0.02814, 0.07543, 0.02814, 0.07543, 0.05193, 0.1464, 0.1947, 0.1464, 0.1709, 0.1701, 0.1709, 0.1701, 0.1947, 0.617, 0.4132, 0.617, 0.3961, 0.6406, 0.3961, 0.6406, 0.4132, 0.617, 0.379, 0.617, 0.3619, 0.6406, 0.3619, 0.6406, 0.379, 0.6604, 0.4312, 0.6774, 0.4312, 0.6774, 0.4549, 0.6604, 0.4549, 0.1548, 0.5495, 0.1548, 0.5324, 0.1785, 0.5324, 0.1785, 0.5495, 0.1234, 0.2993, 0.1063, 0.2993, 0.1063, 0.2755, 0.1234, 0.2755, 0.6604, 0.4787, 0.6774, 0.4787, 0.6774, 0.5025, 0.6604, 0.5025, 0.08931, 0.3468, 0.07229, 0.3468, 0.07229, 0.3231, 0.08931, 0.3231, 0.379, 0.5819, 0.379, 0.6057, 0.3554, 0.6057, 0.3554, 0.5819, 0.4455, 0.7345, 0.4455, 0.7107, 0.4692, 0.7107, 0.4692, 0.7345, 0.05091, 0.547, 0.05091, 0.5708, 0.02725, 0.5708, 0.02725, 0.547, 0.05091, 0.5945, 0.05091, 0.6183, 0.02725, 0.6183, 0.02725, 0.5945, 0.1546, 0.6328, 0.1783, 0.6328, 0.1783, 0.6566, 0.1546, 0.6566, 0.8892, 0.3632, 0.9129, 0.3632, 0.9129, 0.387, 0.8892, 0.387, 0.3483, 0.3461, 0.3317, 0.3461, 0.3317, 0.3223, 0.3483, 0.3223, 0.9936, 0.5694, 0.977, 0.5694, 0.977, 0.5456, 0.9936, 0.5456, 0.4149, 0.3461, 0.3983, 0.3461, 0.3983, 0.3223, 0.4149, 0.3223, 0.4149, 0.3936, 0.3983, 0.3936, 0.3983, 0.3698, 0.4149, 0.3698, 0.4149, 0.2985, 0.3983, 0.2985, 0.3983, 0.2747, 0.4149, 0.2747, 0.3483, 0.2985, 0.3317, 0.2985, 0.3317, 0.2747, 0.3483, 0.2747, 0.05527, 0.2993, 0.03825, 0.2993, 0.03825, 0.2755, 0.05527, 0.2755, 0.7515, 0.817, 0.7284, 0.8116, 0.7338, 0.7884, 0.7569, 0.7938, 0.2363, 0.3468, 0.2363, 0.3231, 0.2543, 0.3231, 0.2543, 0.3468, 0.2363, 0.2993, 0.2363, 0.2755, 0.2543, 0.2755, 0.2543, 0.2993, 0.545, 0.6303, 0.5282, 0.6303, 0.5282, 0.6065, 0.545, 0.6065, 0.2462, 0.606, 0.2303, 0.6004, 0.2383, 0.578, 0.2541, 0.5836, 0.262, 0.6117, 0.2462, 0.606, 0.2541, 0.5836, 0.27, 0.5893, 0.2383, 0.6285, 0.2224, 0.6228, 0.2303, 0.6004, 0.2462, 0.606, 0.5072, 0.3306, 0.522, 0.3226, 0.5331, 0.3436, 0.5183, 0.3516, 0.496, 0.3096, 0.5109, 0.3016, 0.522, 0.3226, 0.5072, 0.3306, 0.5109, 0.3016, 0.5257, 0.2937, 0.5369, 0.3147, 0.522, 0.3226, 0.545, 0.654, 0.5282, 0.654, 0.5282, 0.6303, 0.545, 0.6303, 0.2363, 0.3231, 0.2363, 0.2993, 0.2543, 0.2993, 0.2543, 0.3231, 0.2184, 0.3231, 0.2184, 0.2993, 0.2363, 0.2993, 0.2363, 0.3231, 0.2184, 0.2993, 0.2184, 0.2755, 0.2363, 0.2755, 0.2363, 0.2993, 0.2363, 0.3706, 0.2363, 0.3468, 0.2543, 0.3468, 0.2543, 0.3706, 0.2543, 0.3706, 0.2543, 0.3468, 0.2722, 0.3468, 0.2722, 0.3706, 0.2543, 0.3468, 0.2543, 0.3231, 0.2722, 0.3231, 0.2722, 0.3468, 0.1227, 0.07572, 0.1227, 0.05193, 0.1464, 0.05193, 0.1464, 0.07572, 0.1227, 0.09951, 0.1227, 0.07572, 0.1464, 0.07572, 0.1464, 0.09951, 0.7262, 0.3138, 0.7498, 0.3138, 0.7498, 0.3376, 0.7262, 0.3376, 0.03825, 0.3468, 0.02123, 0.3468, 0.02123, 0.3231, 0.03825, 0.3231, 0.07229, 0.3468, 0.05527, 0.3468, 0.05527, 0.3231, 0.07229, 0.3231, 0.07229, 0.3706, 0.05527, 0.3706, 0.05527, 0.3468, 0.07229, 0.3468, 0.07229, 0.2993, 0.05527, 0.2993, 0.05527, 0.2755, 0.07229, 0.2755, 0.05527, 0.3231, 0.03825, 0.3231, 0.03825, 0.2993, 0.05527, 0.2993, 0.3554, 0.6057, 0.3554, 0.6295, 0.3317, 0.6295, 0.3317, 0.6057, 0.3554, 0.6295, 0.3554, 0.6533, 0.3317, 0.6533, 0.3317, 0.6295, 0.882, 0.3376, 0.8584, 0.3376, 0.8584, 0.3138, 0.882, 0.3138, 0.882, 0.3614, 0.8584, 0.3614, 0.8584, 0.3376, 0.882, 0.3376, 0.365, 0.3223, 0.3483, 0.3223, 0.3483, 0.2985, 0.365, 0.2985, 0.3483, 0.3223, 0.3317, 0.3223, 0.3317, 0.2985, 0.3483, 0.2985, 0.6326, 0.3381, 0.6302, 0.3547, 0.6068, 0.3513, 0.6091, 0.3348, 0.3483, 0.2747, 0.3317, 0.2747, 0.3317, 0.2509, 0.3483, 0.2509, 0.3983, 0.2985, 0.3816, 0.2985, 0.3816, 0.2747, 0.3983, 0.2747, 0.3816, 0.3223, 0.365, 0.3223, 0.365, 0.2985, 0.3816, 0.2985, 0.4315, 0.2985, 0.4149, 0.2985, 0.4149, 0.2747, 0.4315, 0.2747, 0.4315, 0.3223, 0.4149, 0.3223, 0.4149, 0.2985, 0.4315, 0.2985, 0.7585, 0.4114, 0.7656, 0.3963, 0.787, 0.4065, 0.7799, 0.4216, 0.04656, 0.6745, 0.0632, 0.6745, 0.0632, 0.6983, 0.04656, 0.6983, 0.4315, 0.3936, 0.4149, 0.3936, 0.4149, 0.3698, 0.4315, 0.3698, 0.4315, 0.4174, 0.4149, 0.4174, 0.4149, 0.3936, 0.4315, 0.3936, 0.4149, 0.4174, 0.3983, 0.4174, 0.3983, 0.3936, 0.4149, 0.3936, 0.4315, 0.3461, 0.4149, 0.3461, 0.4149, 0.3223, 0.4315, 0.3223, 0.4149, 0.3698, 0.3983, 0.3698, 0.3983, 0.3461, 0.4149, 0.3461, 0.1298, 0.9332, 0.1298, 0.95, 0.1061, 0.95, 0.1061, 0.9332, 0.365, 0.3936, 0.3483, 0.3936, 0.3483, 0.3698, 0.365, 0.3698, 0.1298, 0.9165, 0.1298, 0.9332, 0.1061, 0.9332, 0.1061, 0.9165, 0.365, 0.3461, 0.3483, 0.3461, 0.3483, 0.3223, 0.365, 0.3223, 0.365, 0.3698, 0.3483, 0.3698, 0.3483, 0.3461, 0.365, 0.3461, 0.3483, 0.3698, 0.3317, 0.3698, 0.3317, 0.3461, 0.3483, 0.3461, 0.7405, 0.4763, 0.7405, 0.5001, 0.7168, 0.5001, 0.7168, 0.4763, 0.6774, 0.3936, 0.6774, 0.4174, 0.6538, 0.4174, 0.6538, 0.3936, 0.1546, 0.609, 0.1783, 0.609, 0.1783, 0.6328, 0.1546, 0.6328, 0.05091, 0.5708, 0.05091, 0.5945, 0.02725, 0.5945, 0.02725, 0.5708, 0.07458, 0.5708, 0.07458, 0.5945, 0.05091, 0.5945, 0.05091, 0.5708, 0.07458, 0.5945, 0.07458, 0.6183, 0.05091, 0.6183, 0.05091, 0.5945, 0.7575, 0.5418, 0.7365, 0.5309, 0.7473, 0.5097, 0.7684, 0.5207, 0.3012, 0.8185, 0.3012, 0.8423, 0.2775, 0.8423, 0.2775, 0.8185, 0.02725, 0.547, 0.02725, 0.5708, 0.003583, 0.5708, 0.003583, 0.547, 0.4218, 0.7345, 0.4218, 0.7107, 0.4455, 0.7107, 0.4455, 0.7345, 0.05091, 0.6183, 0.05092, 0.6421, 0.02725, 0.6421, 0.02725, 0.6183, 0.07458, 0.6183, 0.07458, 0.6421, 0.05092, 0.6421, 0.05091, 0.6183, 0.02725, 0.6183, 0.02725, 0.6421, 0.003584, 0.6421, 0.003584, 0.6183, 0.08931, 0.3706, 0.07229, 0.3706, 0.07229, 0.3468, 0.08931, 0.3468, 0.6434, 0.4787, 0.6604, 0.4787, 0.6604, 0.5025, 0.6434, 0.5025, 0.6434, 0.4549, 0.6604, 0.4549, 0.6604, 0.4787, 0.6434, 0.4787, 0.6604, 0.4549, 0.6774, 0.4549, 0.6774, 0.4787, 0.6604, 0.4787, 0.1548, 0.5324, 0.1548, 0.5153, 0.1785, 0.5153, 0.1785, 0.5324, 0.1312, 0.5324, 0.1312, 0.5153, 0.1548, 0.5153, 0.1548, 0.5324, 0.1548, 0.5666, 0.1548, 0.5495, 0.1785, 0.5495, 0.1785, 0.5666, 0.1312, 0.5495, 0.1312, 0.5324, 0.1548, 0.5324, 0.1548, 0.5495, 0.6434, 0.4312, 0.6604, 0.4312, 0.6604, 0.4549, 0.6434, 0.4549, 0.617, 0.3961, 0.617, 0.379, 0.6406, 0.379, 0.6406, 0.3961, 0.5933, 0.379, 0.5933, 0.3619, 0.617, 0.3619, 0.617, 0.379, 0.9929, 0.02739, 0.9759, 0.02739, 0.9759, 0.003601, 0.9929, 0.003601, 0.1298, 0.6891, 0.1298, 0.7129, 0.1061, 0.7129, 0.1061, 0.6891, 0.1298, 0.7129, 0.1298, 0.7367, 0.1061, 0.7367, 0.1061, 0.7129, 0.1701, 0.1947, 0.1701, 0.1709, 0.1937, 0.1709, 0.1937, 0.1947, 0.05177, 0.1709, 0.05177, 0.1471, 0.07543, 0.1471, 0.07543, 0.1709, 0.2155, 0.8147, 0.2392, 0.815, 0.2388, 0.8388, 0.2152, 0.8384, 0.7527, 0.6217, 0.7317, 0.6107, 0.7426, 0.5896, 0.7636, 0.6006, 0.7016, 0.7049, 0.7252, 0.7049, 0.7252, 0.7286, 0.7016, 0.7286, 0.7016, 0.6811, 0.7252, 0.6811, 0.7252, 0.7049, 0.7016, 0.7049, 0.7554, 0.02738, 0.7317, 0.02738, 0.7317, 0.003601, 0.7554, 0.003602, 0.3607, 0.7877, 0.3377, 0.7933, 0.3322, 0.7701, 0.3553, 0.7646, 0.2363, 0.4182, 0.2363, 0.3944, 0.2543, 0.3944, 0.2543, 0.4182, 0.6084, 0.6134, 0.6084, 0.5896, 0.6263, 0.5896, 0.6263, 0.6134, 0.2543, 0.4658, 0.2543, 0.442, 0.2722, 0.442, 0.2722, 0.4658, 0.2543, 0.442, 0.2543, 0.4182, 0.2722, 0.4182, 0.2722, 0.442, 0.5522, 0.7649, 0.5522, 0.7411, 0.5701, 0.7411, 0.5701, 0.7649, 0.4702, 0.966, 0.4702, 0.9898, 0.4523, 0.9898, 0.4523, 0.966, 0.1534, 0.9691, 0.1534, 0.9929, 0.1355, 0.9929, 0.1355, 0.9691, 0.5701, 0.7887, 0.5701, 0.7649, 0.588, 0.7649, 0.588, 0.7887, 0.239, 0.6939, 0.2192, 0.707, 0.2093, 0.692, 0.2291, 0.6789, 0.2686, 0.6958, 0.2488, 0.7089, 0.239, 0.6939, 0.2587, 0.6808, 0.2686, 0.6527, 0.2488, 0.6658, 0.239, 0.6507, 0.2587, 0.6376, 0.2488, 0.6658, 0.2291, 0.6789, 0.2192, 0.6638, 0.239, 0.6507, 0.4775, 0.3465, 0.4923, 0.3385, 0.5034, 0.3595, 0.4886, 0.3675, 0.4812, 0.3175, 0.496, 0.3096, 0.5072, 0.3306, 0.4923, 0.3385, 0.5837, 0.8197, 0.6005, 0.8197, 0.6005, 0.8435, 0.5837, 0.8435, 0.5837, 0.7959, 0.6005, 0.7959, 0.6005, 0.8197, 0.5837, 0.8197, 0.4737, 0.3754, 0.4886, 0.3675, 0.4997, 0.3885, 0.4849, 0.3964, 0.3474, 0.2185, 0.3306, 0.2185, 0.3306, 0.1947, 0.3474, 0.1947, 0.9769, 0.7104, 0.9938, 0.7104, 0.9938, 0.7342, 0.9769, 0.7342, 0.9938, 0.295, 0.977, 0.295, 0.977, 0.2712, 0.9938, 0.2712, 0.6117, 0.0288, 0.6285, 0.0288, 0.6285, 0.05259, 0.6117, 0.05259, 0.4849, 0.2886, 0.4997, 0.2806, 0.5109, 0.3016, 0.496, 0.3096, 0.5949, 0.07638, 0.6117, 0.07638, 0.6117, 0.1002, 0.5949, 0.1002, 0.6117, 0.07638, 0.6285, 0.07638, 0.6285, 0.1002, 0.6117, 0.1002, 0.4997, 0.3885, 0.5146, 0.3805, 0.5257, 0.4015, 0.5109, 0.4095, 0.4886, 0.3675, 0.5034, 0.3595, 0.5146, 0.3805, 0.4997, 0.3885, 0.5034, 0.3595, 0.5183, 0.3516, 0.5294, 0.3726, 0.5146, 0.3805, 0.1825, 0.2993, 0.1825, 0.2755, 0.2005, 0.2755, 0.2005, 0.2993, 0.5701, 0.7649, 0.5701, 0.7411, 0.588, 0.7411, 0.588, 0.7649, 0.2543, 0.4182, 0.2543, 0.3944, 0.2722, 0.3944, 0.2722, 0.4182, 0.2543, 0.3944, 0.2543, 0.3706, 0.2722, 0.3706, 0.2722, 0.3944, 0.07543, 0.05193, 0.07543, 0.02814, 0.09909, 0.02814, 0.09909, 0.05193, 0.1534, 0.6891, 0.1534, 0.7129, 0.1298, 0.7129, 0.1298, 0.6891, 0.5522, 0.685, 0.5758, 0.685, 0.5758, 0.7088, 0.5522, 0.7088, 0.8258, 0.4942, 0.8258, 0.4771, 0.8495, 0.4771, 0.8495, 0.4942, 0.1785, 0.5324, 0.1785, 0.5153, 0.2022, 0.5153, 0.2022, 0.5324, 0.1785, 0.5153, 0.1785, 0.4982, 0.2022, 0.4982, 0.2022, 0.5153, 0.08931, 0.3231, 0.07229, 0.3231, 0.07229, 0.2993, 0.08931, 0.2993, 0.379, 0.6057, 0.379, 0.6295, 0.3554, 0.6295, 0.3554, 0.6057, 0.4027, 0.6057, 0.4027, 0.6295, 0.379, 0.6295, 0.379, 0.6057, 0.3983, 0.3461, 0.3816, 0.3461, 0.3816, 0.3223, 0.3983, 0.3223, 0.3983, 0.3698, 0.3816, 0.3698, 0.3816, 0.3461, 0.3983, 0.3461, 0.3816, 0.3698, 0.365, 0.3698, 0.365, 0.3461, 0.3816, 0.3461, 0.6372, 0.305, 0.6349, 0.3216, 0.6115, 0.3182, 0.6138, 0.3017, 0.6583, 0.3249, 0.656, 0.3415, 0.6326, 0.3381, 0.6349, 0.3216, 0.4455, 0.9167, 0.4455, 0.9334, 0.4218, 0.9334, 0.4218, 0.9167, 0.4037, 0.4737, 0.38, 0.4737, 0.38, 0.4499, 0.4037, 0.4499, 0.4037, 0.4975, 0.38, 0.4975, 0.38, 0.4737, 0.4037, 0.4737, 0.03825, 0.3231, 0.02123, 0.3231, 0.02123, 0.2993, 0.03825, 0.2993, 0.6801, 0.5824, 0.6565, 0.5824, 0.6565, 0.5586, 0.6801, 0.5586, 0.6565, 0.5824, 0.6328, 0.5824, 0.6328, 0.5586, 0.6565, 0.5586, 0.2722, 0.3231, 0.2722, 0.2993, 0.2901, 0.2993, 0.2901, 0.3231, 0.2543, 0.3231, 0.2543, 0.2993, 0.2722, 0.2993, 0.2722, 0.3231, 0.2541, 0.5836, 0.2383, 0.578, 0.2462, 0.5556, 0.262, 0.5612, 0.8818, 0.0556, 0.8605, 0.03462, 0.8649, 0.003601, 0.8818, 0.02023, 0.6807, 0.1074, 0.7105, 0.1074, 0.6854, 0.1317, 0.6617, 0.1317, 0.9443, 0.003601, 0.9443, 0.03361, 0.9205, 0.03949, 0.9205, 0.01571, 0.3317, 0.9165, 0.3317, 0.8865, 0.3574, 0.8986, 0.3574, 0.9224, 0.764, 0.7111, 0.764, 0.6811, 0.7891, 0.6689, 0.7891, 0.6926, 0.7514, 0.3963, 0.7514, 0.4263, 0.7168, 0.4453, 0.7168, 0.4215, 0.764, 0.7411, 0.764, 0.7111, 0.7891, 0.6926, 0.7891, 0.7164, 0.02458, 0.6793, 0.02458, 0.6493, 0.04656, 0.6745, 0.04656, 0.6983, 0.04822, 0.943, 0.04822, 0.9731, 0.02354, 0.9672, 0.02354, 0.9434, 0.3238, 0.9002, 0.3056, 0.8764, 0.3094, 0.8495, 0.3238, 0.8684, 0.9128, 0.4335, 0.9128, 0.4035, 0.9372, 0.3963, 0.9372, 0.4201, 0.06097, 0.8086, 0.08908, 0.8188, 0.08908, 0.8566, 0.0668, 0.8486, 0.8929, 0.605, 0.9126, 0.5824, 0.9126, 0.615, 0.897, 0.633, 0.4218, 0.6419, 0.4218, 0.6119, 0.4469, 0.6312, 0.4469, 0.655, 0.9947, 0.3384, 0.9732, 0.3384, 0.9776, 0.3138, 0.9947, 0.3138, 0.6651, 0.8713, 0.6651, 0.9013, 0.6407, 0.9144, 0.6407, 0.8906, 0.8582, 0.9504, 0.8582, 0.9204, 0.8833, 0.9274, 0.8833, 0.9512, 0.4456, 0.3526, 0.4456, 0.3826, 0.4149, 0.3698, 0.4149, 0.3461, 0.9544, 0.9355, 0.9715, 0.9232, 0.9715, 0.9534, 0.9579, 0.9631, 0.7961, 0.3738, 0.7961, 0.3438, 0.8207, 0.3504, 0.8207, 0.3742, 0.02502, 0.8966, 0.003583, 0.8757, 0.008028, 0.8449, 0.02502, 0.8614, 0.3029, 0.6555, 0.3241, 0.6767, 0.2939, 0.6801, 0.2771, 0.6633, 0.7961, 0.3438, 0.7961, 0.3138, 0.8207, 0.3266, 0.8207, 0.3504, 0.9061, 0.1316, 0.9236, 0.1074, 0.9236, 0.1385, 0.9097, 0.1578, 0.5051, 0.8489, 0.4775, 0.8602, 0.4832, 0.8241, 0.5051, 0.8151, 0.842, 0.1074, 0.842, 0.1374, 0.8176, 0.1377, 0.8176, 0.1139, 0.03343, 0.003601, 0.06328, 0.003601, 0.07543, 0.02814, 0.05177, 0.02814, 0.8512, 0.369, 0.8279, 0.3503, 0.8327, 0.3138, 0.8512, 0.3286, 0.7187, 0.003601, 0.7187, 0.03361, 0.6943, 0.05194, 0.6943, 0.02815, 0.4666, 0.3826, 0.4666, 0.4126, 0.4315, 0.3936, 0.4315, 0.3698, 0.4218, 0.8083, 0.4218, 0.7783, 0.4465, 0.7655, 0.4465, 0.7893, 0.7097, 0.3963, 0.7097, 0.4176, 0.6846, 0.4132, 0.6846, 0.3963, 0.7514, 0.4263, 0.7514, 0.4563, 0.7168, 0.4691, 0.7168, 0.4453, 0.1305, 0.7739, 0.1305, 0.8039, 0.1061, 0.8103, 0.1061, 0.7866, 0.8574, 0.4176, 0.8785, 0.3963, 0.8785, 0.4321, 0.8618, 0.449, 0.9631, 0.8515, 0.9458, 0.8392, 0.9494, 0.8109, 0.9631, 0.8206, 0.4273, 0.6859, 0.4572, 0.6859, 0.4692, 0.7107, 0.4455, 0.7107, 0.829, 0.5087, 0.829, 0.5387, 0.8072, 0.526, 0.8072, 0.5022, 0.7278, 0.9214, 0.7278, 0.8914, 0.7511, 0.8787, 0.7511, 0.9025, 0.1821, 0.9943, 0.1606, 0.9943, 0.1606, 0.9691, 0.1776, 0.9691, 0.8864, 0.8334, 0.9062, 0.8109, 0.9062, 0.8446, 0.8905, 0.8624, 0.09505, 0.8014, 0.07406, 0.8014, 0.06097, 0.7762, 0.07761, 0.7762, 0.9486, 0.1201, 0.9486, 0.1501, 0.9308, 0.1312, 0.9308, 0.1074, 0.7245, 0.6617, 0.6947, 0.6617, 0.6765, 0.6372, 0.7001, 0.6372, 0.8259, 0.9511, 0.8259, 0.9211, 0.851, 0.9279, 0.851, 0.9517, 0.6658, 0.7427, 0.6658, 0.7727, 0.6407, 0.7606, 0.6407, 0.7368, 0.4218, 0.7783, 0.4218, 0.7483, 0.4465, 0.7417, 0.4465, 0.7655, 0.3019, 0.401, 0.3019, 0.431, 0.2722, 0.4182, 0.2722, 0.3944, 0.6899, 0.298, 0.6899, 0.3193, 0.6655, 0.3104, 0.6655, 0.2935, 0.6765, 0.8041, 0.6765, 0.7813, 0.7015, 0.7744, 0.7015, 0.7924, 0.6899, 0.2344, 0.6899, 0.2555, 0.6655, 0.2599, 0.6655, 0.2432, 0.6765, 0.7813, 0.6765, 0.7586, 0.7015, 0.7563, 0.7015, 0.7744, 0.3132, 0.2437, 0.3132, 0.2137, 0.3306, 0.1947, 0.3306, 0.2185, 0.9454, 0.6689, 0.9665, 0.6769, 0.9665, 0.7032, 0.9498, 0.6968, 0.6658, 0.9216, 0.6658, 0.9516, 0.6407, 0.952, 0.6407, 0.9282, 0.6899, 0.2555, 0.6899, 0.2769, 0.6655, 0.2768, 0.6655, 0.2599, 0.2093, 0.8669, 0.2307, 0.846, 0.2307, 0.8812, 0.2138, 0.8977, 0.9756, 0.9955, 0.9544, 0.9955, 0.9587, 0.9703, 0.9755, 0.9703, 0.3915, 0.9963, 0.3701, 0.9964, 0.3745, 0.9718, 0.3915, 0.9717, 0.8492, 0.09364, 0.8492, 0.06363, 0.8756, 0.07638, 0.8756, 0.1002, 0.6899, 0.2769, 0.6899, 0.298, 0.6655, 0.2935, 0.6655, 0.2768, 0.7187, 0.03361, 0.7187, 0.06363, 0.6943, 0.07572, 0.6943, 0.05194, 0.6971, 0.3617, 0.7186, 0.3618, 0.7186, 0.387, 0.7016, 0.3869, 0.9702, 0.5884, 0.9702, 0.6184, 0.9513, 0.605, 0.9513, 0.5812, 0.9131, 0.705, 0.9131, 0.675, 0.9382, 0.6689, 0.9382, 0.6926, 0.8144, 0.9515, 0.7934, 0.9598, 0.7978, 0.931, 0.8144, 0.9244, 0.6071, 0.957, 0.6269, 0.964, 0.6269, 0.9901, 0.6112, 0.9845, 0.976, 0.1341, 0.9558, 0.1414, 0.96, 0.1131, 0.976, 0.1074, 0.03517, 0.8383, 0.03517, 0.8083, 0.05339, 0.8015, 0.05339, 0.8253, 0.136, 0.6819, 0.136, 0.6519, 0.1546, 0.6328, 0.1546, 0.6566, 0.03517, 0.8083, 0.03517, 0.7783, 0.05339, 0.7777, 0.05339, 0.8015, 0.136, 0.6519, 0.136, 0.6219, 0.1546, 0.609, 0.1546, 0.6328, 0.265, 0.9276, 0.265, 0.9576, 0.2472, 0.9392, 0.2472, 0.9154, 0.7245, 0.6016, 0.7245, 0.6317, 0.7001, 0.6134, 0.7001, 0.5896, 0.1061, 0.9093, 0.1061, 0.8793, 0.1311, 0.8664, 0.1311, 0.8902, 0.7245, 0.6317, 0.7245, 0.6617, 0.7001, 0.6372, 0.7001, 0.6134, 0.8207, 0.6689, 0.8207, 0.6989, 0.7963, 0.7058, 0.7963, 0.682, 0.6012, 0.6778, 0.5714, 0.6778, 0.5522, 0.6533, 0.5758, 0.6533, 0.8026, 0.6124, 0.8026, 0.5824, 0.8271, 0.5952, 0.8271, 0.619, 0.03922, 0.5282, 0.06907, 0.5282, 0.05091, 0.547, 0.02725, 0.547, 0.5346, 0.2545, 0.5487, 0.281, 0.5257, 0.2937, 0.5146, 0.2727, 0.8026, 0.6424, 0.8026, 0.6124, 0.8271, 0.619, 0.8271, 0.6428, 0.3241, 0.6767, 0.3029, 0.6979, 0.2771, 0.697, 0.2939, 0.6801, 0.7954, 0.8359, 0.8173, 0.8155, 0.8173, 0.8517, 0.8, 0.8679, 0.2708, 0.2137, 0.2708, 0.1837, 0.2969, 0.1709, 0.2969, 0.1947, 0.111, 0.2509, 0.111, 0.2809, 0.08931, 0.2993, 0.08931, 0.2755, 0.3029, 0.6979, 0.3241, 0.7191, 0.2939, 0.7138, 0.2771, 0.697, 0.111, 0.2809, 0.111, 0.3109, 0.08931, 0.3231, 0.08931, 0.2993, 0.06907, 0.5282, 0.06908, 0.5582, 0.05091, 0.5708, 0.05091, 0.547, 0.4775, 0.8974, 0.4775, 0.8674, 0.5027, 0.8857, 0.5027, 0.9095, 0.9902, 0.7483, 0.9902, 0.7783, 0.9713, 0.7773, 0.9713, 0.7535, 0.009363, 0.5282, 0.03922, 0.5282, 0.02725, 0.547, 0.003583, 0.547, 0.3848, 0.648, 0.355, 0.648, 0.3554, 0.6295, 0.379, 0.6295, 0.1369, 0.9165, 0.1526, 0.9305, 0.1494, 0.9605, 0.1369, 0.9494, 0.8783, 0.2865, 0.8571, 0.2654, 0.8615, 0.234, 0.8783, 0.2507, 0.4147, 0.648, 0.3848, 0.648, 0.379, 0.6295, 0.4027, 0.6295, 0.947, 0.06605, 0.9644, 0.05342, 0.9644, 0.08373, 0.9506, 0.09374, 0.9454, 0.5322, 0.9454, 0.5022, 0.9698, 0.5083, 0.9698, 0.5321, 0.5289, 0.6823, 0.5289, 0.7051, 0.5044, 0.6793, 0.5044, 0.6612, 0.7629, 0.04637, 0.7629, 0.01636, 0.7888, 0.003601, 0.7888, 0.02739, 0.5289, 0.7051, 0.5289, 0.7278, 0.5044, 0.6973, 0.5044, 0.6793, 0.4683, 0.2268, 0.4683, 0.1968, 0.4952, 0.1909, 0.4952, 0.2147, 0.7834, 0.9933, 0.7608, 0.9933, 0.7609, 0.9688, 0.7788, 0.9688, 0.8582, 0.8323, 0.8792, 0.8109, 0.8792, 0.8468, 0.8626, 0.8638, 0.1523, 0.7927, 0.1377, 0.7772, 0.1407, 0.7439, 0.1523, 0.7561, 0.7569, 0.6902, 0.7569, 0.7115, 0.7324, 0.716, 0.7324, 0.6991, 0.8207, 0.6989, 0.8207, 0.7289, 0.7963, 0.7295, 0.7963, 0.7058, 0.9134, 0.05342, 0.9134, 0.07452, 0.889, 0.07892, 0.889, 0.06219, 0.7569, 0.6689, 0.7569, 0.6902, 0.7324, 0.6991, 0.7324, 0.6822, 0.4775, 0.9467, 0.4775, 0.9167, 0.5039, 0.9226, 0.5039, 0.9464, 0.5522, 0.9027, 0.5522, 0.8726, 0.5784, 0.8605, 0.5784, 0.8843, 0.9355, 0.7371, 0.9131, 0.7403, 0.9177, 0.7148, 0.9355, 0.7122, 0.7569, 0.7115, 0.7569, 0.7329, 0.7324, 0.7329, 0.7324, 0.716, 0.9952, 0.6934, 0.9737, 0.6934, 0.978, 0.6689, 0.995, 0.6689, 0.7097, 0.4812, 0.7097, 0.5025, 0.6846, 0.4805, 0.6846, 0.4636, 0.7569, 0.7329, 0.7569, 0.754, 0.7324, 0.7496, 0.7324, 0.7329, 0.5123, 0.8605, 0.5123, 0.8378, 0.5374, 0.8464, 0.5374, 0.8644, 0.111, 0.3109, 0.111, 0.3409, 0.08931, 0.3468, 0.08931, 0.3231, 0.111, 0.3409, 0.111, 0.3709, 0.08931, 0.3706, 0.08931, 0.3468, 0.944, 0.6256, 0.944, 0.6556, 0.9197, 0.6615, 0.9197, 0.6377, 0.7629, 0.07638, 0.7629, 0.04637, 0.7888, 0.02739, 0.7888, 0.05118, 0.07037, 0.6852, 0.07037, 0.6552, 0.09505, 0.6493, 0.09505, 0.6731, 0.06097, 0.9519, 0.08102, 0.959, 0.08102, 0.9856, 0.06513, 0.9801, 0.07037, 0.7452, 0.07037, 0.7152, 0.09505, 0.6969, 0.09505, 0.7207, 0.1957, 0.5586, 0.1658, 0.5586, 0.1785, 0.5324, 0.2022, 0.5324, 0.8533, 0.02494, 0.8533, 0.04604, 0.8282, 0.05492, 0.8282, 0.03819, 0.6199, 0.2971, 0.6495, 0.3013, 0.6583, 0.3249, 0.6349, 0.3216, 0.9384, 0.234, 0.9384, 0.264, 0.9132, 0.27, 0.9132, 0.2462, 0.1539, 0.2509, 0.1539, 0.2809, 0.1234, 0.2993, 0.1234, 0.2755, 0.7708, 0.6424, 0.7708, 0.6124, 0.7955, 0.6314, 0.7955, 0.6552, 0.5123, 0.8378, 0.5123, 0.815, 0.5374, 0.8284, 0.5374, 0.8464, 0.2093, 0.9735, 0.2093, 0.9435, 0.2337, 0.943, 0.2337, 0.9668, 0.9208, 0.329, 0.9375, 0.3138, 0.9375, 0.3478, 0.9242, 0.3599, 0.2472, 0.9648, 0.2683, 0.9688, 0.2683, 0.9944, 0.2516, 0.9913, 0.9133, 0.003601, 0.9133, 0.03361, 0.889, 0.04622, 0.889, 0.02243, 0.744, 0.1374, 0.744, 0.1674, 0.7177, 0.1615, 0.7177, 0.1377, 0.4218, 0.8881, 0.4218, 0.867, 0.4469, 0.8669, 0.4469, 0.8836, 0.7637, 0.294, 0.7637, 0.264, 0.7888, 0.2828, 0.7888, 0.3066, 0.2472, 0.7589, 0.2472, 0.7289, 0.2692, 0.7161, 0.2692, 0.7399, 0.5123, 0.7951, 0.5123, 0.765, 0.5364, 0.7841, 0.5364, 0.8078, 0.5522, 0.9537, 0.5743, 0.9585, 0.5743, 0.9843, 0.5567, 0.9805, 0.7637, 0.264, 0.7637, 0.234, 0.7888, 0.259, 0.7888, 0.2828, 0.2472, 0.7889, 0.2472, 0.7589, 0.2692, 0.7399, 0.2692, 0.7637, 0.7097, 0.4598, 0.7097, 0.4812, 0.6846, 0.4636, 0.6846, 0.4467, 0.3616, 0.4546, 0.3616, 0.4246, 0.38, 0.4499, 0.38, 0.4737, 0.8963, 0.9327, 0.9149, 0.9198, 0.9149, 0.9497, 0.9001, 0.96, 0.3616, 0.4846, 0.3616, 0.4546, 0.38, 0.4737, 0.38, 0.4975, 0.06097, 0.9444, 0.06097, 0.9144, 0.0873, 0.9209, 0.0873, 0.9447, 0.136, 0.5802, 0.1061, 0.5802, 0.1312, 0.5495, 0.1548, 0.5495, 0.7278, 0.9659, 0.7489, 0.97, 0.7489, 0.995, 0.7322, 0.9918, 0.5289, 0.7278, 0.499, 0.7278, 0.4807, 0.6973, 0.5044, 0.6973, 0.268, 0.9082, 0.2472, 0.8866, 0.2515, 0.8558, 0.268, 0.8729, 0.9687, 0.04365, 0.9514, 0.03124, 0.955, 0.003601, 0.9687, 0.01344, 0.7511, 0.1374, 0.7511, 0.1074, 0.7812, 0.1257, 0.7812, 0.1495, 0.6985, 0.98, 0.6765, 0.985, 0.681, 0.9587, 0.6985, 0.9548, 0.07037, 0.7152, 0.07037, 0.6852, 0.09505, 0.6731, 0.09505, 0.6969, 0.8173, 0.8751, 0.8173, 0.9051, 0.7934, 0.9172, 0.7934, 0.8934, 0.744, 0.1074, 0.744, 0.1374, 0.7177, 0.1377, 0.7177, 0.1139, 0.8849, 0.6902, 0.9059, 0.6689, 0.9059, 0.7037, 0.8893, 0.7206, 0.6084, 0.8531, 0.6084, 0.8316, 0.6329, 0.8447, 0.6329, 0.8618, 0.02738, 0.7166, 0.04104, 0.7347, 0.03657, 0.7705, 0.02574, 0.7561, 0.5051, 0.735, 0.5051, 0.765, 0.4807, 0.7841, 0.4807, 0.7603, 0.8186, 0.4174, 0.8186, 0.4387, 0.7942, 0.4342, 0.7942, 0.4173, 0.7708, 0.6124, 0.7708, 0.5824, 0.7955, 0.6076, 0.7955, 0.6314, 0.5051, 0.765, 0.5051, 0.795, 0.4807, 0.8079, 0.4807, 0.7841, 0.9512, 0.6256, 0.9725, 0.6332, 0.9725, 0.6592, 0.9556, 0.6532, 0.6383, 0.5397, 0.6681, 0.5397, 0.6801, 0.5586, 0.6565, 0.5586, 0.8186, 0.3963, 0.8186, 0.4174, 0.7942, 0.4173, 0.7942, 0.4006, 0.764, 0.8425, 0.7859, 0.8221, 0.7859, 0.8582, 0.7686, 0.8744, 0.003583, 0.7347, 0.02738, 0.7166, 0.02574, 0.7561, 0.006874, 0.7705, 0.9703, 0.8109, 0.9915, 0.8145, 0.9915, 0.8395, 0.9747, 0.8366, 0.744, 0.1674, 0.744, 0.1974, 0.7177, 0.1853, 0.7177, 0.1615, 0.1606, 0.7863, 0.1606, 0.7563, 0.185, 0.7745, 0.185, 0.7982, 0.2771, 0.6483, 0.2771, 0.6182, 0.3045, 0.6117, 0.3045, 0.6355, 0.5123, 0.765, 0.5123, 0.735, 0.5364, 0.7603, 0.5364, 0.7841, 0.8904, 0.901, 0.8904, 0.871, 0.9149, 0.8888, 0.9149, 0.9126, 0.7636, 0.9116, 0.7636, 0.8816, 0.7859, 0.9006, 0.7859, 0.9244, 0.8902, 0.4862, 0.8902, 0.4562, 0.9153, 0.4691, 0.9153, 0.4929, 0.8278, 0.8298, 0.851, 0.8109, 0.851, 0.85, 0.8327, 0.8649, 0.9142, 0.5533, 0.8949, 0.5304, 0.8989, 0.5022, 0.9142, 0.5203, 0.05339, 0.8979, 0.0324, 0.8766, 0.03675, 0.8455, 0.05339, 0.8624, 0.7565, 0.2344, 0.7565, 0.2644, 0.7258, 0.2828, 0.7258, 0.259, 0.3701, 0.9645, 0.3701, 0.9345, 0.3949, 0.9348, 0.3949, 0.9586, 0.7565, 0.2644, 0.7565, 0.2945, 0.7258, 0.3066, 0.7258, 0.2828, 0.1606, 0.8164, 0.1606, 0.7863, 0.185, 0.7982, 0.185, 0.822, 0.789, 0.3138, 0.789, 0.3438, 0.7628, 0.3628, 0.7628, 0.339, 0.9754, 0.1746, 0.9964, 0.1746, 0.9921, 0.1992, 0.9755, 0.1992, 0.7959, 0.03361, 0.7959, 0.003601, 0.8211, 0.004075, 0.8211, 0.02786, 0.6084, 0.8316, 0.6084, 0.81, 0.6329, 0.8276, 0.6329, 0.8447, 0.6012, 0.6178, 0.6012, 0.6478, 0.5758, 0.6295, 0.5758, 0.6057, 0.8186, 0.4387, 0.8186, 0.4601, 0.7942, 0.4511, 0.7942, 0.4342, 0.7278, 0.9587, 0.7278, 0.9286, 0.7529, 0.9289, 0.7529, 0.9527, 0.7097, 0.4387, 0.7097, 0.4598, 0.6846, 0.4467, 0.6846, 0.43, 0.2771, 0.5282, 0.2771, 0.4982, 0.3045, 0.5166, 0.3045, 0.5403, 0.3528, 0.9918, 0.3317, 0.9959, 0.3361, 0.97, 0.3528, 0.9668, 0.7097, 0.4176, 0.7097, 0.4387, 0.6846, 0.43, 0.6846, 0.4132, 0.2771, 0.5882, 0.2771, 0.5582, 0.3045, 0.5641, 0.3045, 0.5879, 0.3951, 0.8552, 0.3951, 0.8779, 0.3701, 0.8699, 0.3701, 0.8519, 0.2771, 0.6182, 0.2771, 0.5882, 0.3045, 0.5879, 0.3045, 0.6117, 0.7278, 0.8487, 0.7278, 0.826, 0.7522, 0.8242, 0.7522, 0.8422, 0.9619, 0.437, 0.9443, 0.4245, 0.948, 0.3963, 0.9619, 0.4061, 0.8167, 0.492, 0.7942, 0.4947, 0.7988, 0.4694, 0.8167, 0.4673, 0.3951, 0.8325, 0.3951, 0.8552, 0.3701, 0.8519, 0.3701, 0.8339, 0.789, 0.3438, 0.789, 0.3738, 0.7628, 0.3866, 0.7628, 0.3628, 0.2771, 0.8706, 0.2984, 0.8495, 0.2984, 0.8845, 0.2815, 0.9012, 0.2125, 0.1837, 0.2125, 0.2137, 0.1937, 0.1947, 0.1937, 0.1709, 0.7959, 0.06362, 0.7959, 0.03361, 0.8211, 0.02786, 0.8211, 0.05165])
me_cube.materials.append(mat_material)
me_cube.use_remesh_preserve_volume = False
me_cube.use_remesh_preserve_attributes = False
me_cube.use_mirror_vertex_groups = False
me_cube.update()

# ---- objects
ob_cube = bpy.data.objects.new('Cube', me_cube)

# ---- transforms, parenting, visibility, modifiers, constraints
ob_cube.location = (0.0, 0.0, 0.0)
ob_cube.lock_rotations_4d = False
ob_cube.empty_display_type = 'ARROWS'
ob_cube.lineart.crease_threshold = 0.0

# ---- collection membership
col_collection_1.objects.link(ob_cube)

# ---- scene / render settings (as saved in the file)
scene.frame_start = 1; scene.frame_end = 250; scene.frame_set(1)
scene.render.engine = 'CYCLES'
scene.render.resolution_percentage = 50
scene.render.dither_intensity = 0.0
scene.cycles.use_denoising = False
scene.cycles.samples = 10
scene.cycles.sampling_pattern = 'TABULATED_SOBOL'
scene.cycles.light_sampling_threshold = 0.0
scene.cycles.use_adaptive_sampling = False
scene.cycles.use_light_tree = False
scene.cycles.blur_glossy = 0.0
scene.cycles.pixel_filter_type = 'GAUSSIAN'
scene.cycles.sample_clamp_indirect = 0.0
scene.view_settings.view_transform = 'Standard'
bpy.context.view_layer.update()

# ---- added for rendering (the .blend has no active camera and no usable light): camera, sun
cam_auto = bpy.data.cameras.new('AutoCamera')
cam_auto.lens = 50.0
cam_auto.sensor_width = 36.0
cam_auto.clip_end = 1000.0
ob_auto_camera = bpy.data.objects.new('AutoCamera', cam_auto)
scene.collection.objects.link(ob_auto_camera)
ob_auto_camera.location = (1.60254, -1.92304, 1.28203)
ob_auto_camera.rotation_euler = (1.09748, -7.21219e-08, 0.694738)
scene.camera = ob_auto_camera
light_auto_sun = bpy.data.lights.new('AutoSun', 'SUN')
light_auto_sun.energy = 3.0
light_auto_sun.angle = 0.0523599
ob_auto_sun = bpy.data.objects.new('AutoSun', light_auto_sun)
scene.collection.objects.link(ob_auto_sun)
ob_auto_sun.rotation_euler = (0.872665, 0.174533, 0.523599)
bpy.context.view_layer.update()
